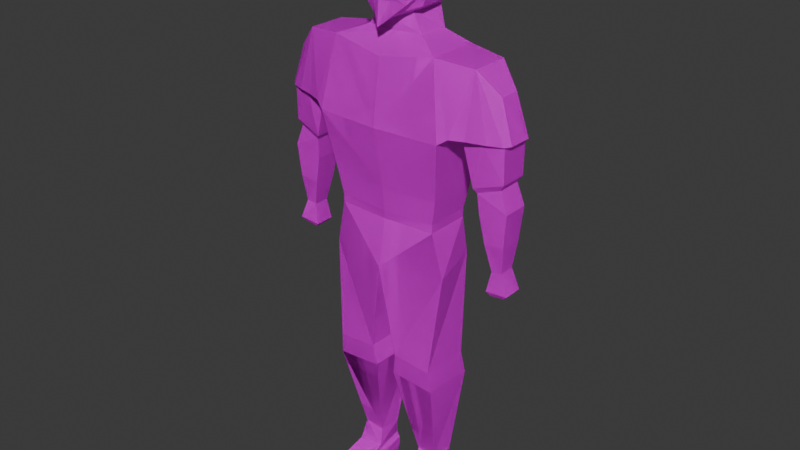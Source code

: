 # Source: PlayerModelSplit.blend  (saved by Blender 5.0.118; exported with 4.5.12 LTS)
import bpy
from mathutils import Matrix  # noqa: F401  (used for matrix-valued properties, if any)

bpy.ops.wm.read_factory_settings(use_empty=True)
scene = bpy.context.scene
scene.name = 'Scene'

# ---- collections
col_collection = bpy.data.collections.new('Collection'); scene.collection.children.link(col_collection)

# ---- images (referenced by path relative to the original .blend; pixels are not part of the script)
import os
ASSET_DIR = os.environ.get("B2B_ASSET_DIR", "")  # directory of the original .blend (textures are referenced by path, not embedded)
HERE = os.path.dirname(os.path.abspath(__file__))  # packed textures are extracted next to this script under _unpacked/

def load_image(name, relpath, width, height, colorspace="sRGB"):
    """Load a texture the original file referenced (path relative to the .blend, or extracted next to this script)."""
    p = next((c for c in (os.path.join(HERE, relpath), os.path.join(ASSET_DIR, relpath)) if relpath and os.path.exists(c)), "")
    if p:
        img = bpy.data.images.load(p, check_existing=True)
        img.name = name
    else:  # same state as the original file: an image datablock whose file is absent (Cycles renders it pink)
        img = bpy.data.images.new(name, width, height)
        img.source = "FILE"
        img.filepath = "//" + (relpath or name)
    img.colorspace_settings.name = colorspace
    return img
img_playertexturebase = load_image('PlayerTextureBase', '', 1024, 1024, 'sRGB')

# ---- materials (node trees are filled in below, after node groups)
mat_material_001 = bpy.data.materials.new('Material.001')

# ---- material node trees
mat_material_001.use_nodes = True; mat_material_001.node_tree.nodes.clear()
_N = mat_material_001.node_tree.nodes; _L = mat_material_001.node_tree.links
n0 = _N.new('ShaderNodeBsdfPrincipled'); n0.name = 'Principled BSDF'; n0.location = (-216, 193)
n1 = _N.new('ShaderNodeOutputMaterial'); n1.name = 'Material Output'; n1.location = (184, 193)
n2 = _N.new('ShaderNodeTexImage'); n2.name = 'Image Texture'; n2.location = (-518, 196)
n2.image = img_playertexturebase
_L.new(n0.outputs[0], n1.inputs[0])
_L.new(n2.outputs[0], n0.inputs[0])
n1.is_active_output = True

# ---- world
world_world = bpy.data.worlds.new('World'); scene.world = world_world
world_world.use_nodes = True; world_world.node_tree.nodes.clear()
_N = world_world.node_tree.nodes; _L = world_world.node_tree.links
n0 = _N.new('ShaderNodeOutputWorld'); n0.name = 'World Output'; n0.location = (200, 100)
n1 = _N.new('ShaderNodeBackground'); n1.name = 'Background'; n1.location = (-200, 100)
n1.inputs[0].default_value = (0.05088, 0.05088, 0.05088, 1.0)
_L.new(n1.outputs[0], n0.inputs[0])
n0.is_active_output = True
world_world.color = (0.05088, 0.05088, 0.05088)
world_world.sun_shadow_jitter_overblur = 0.0

# ---- meshes
me_cube = bpy.data.meshes.new('Cube')
me_cube.from_pydata([(0.09868, -0.4214, -2.335), (-0.1518, -0.4359, -2.161), (-0.2021, -0.3946, -2.34), (-0.2021, -0.2304, -2.35), (0.06681, -0.212, -2.354), (0.03346, -0.4055, -2.163), (0.03346, -0.2184, -2.178), (-0.1518, -0.188, -2.172), (-0.1971, -0.1995, -2.4), (-0.1971, -0.4256, -2.4), (0.4657, -0.4419, -2.442), (0.4657, -0.1831, -2.442), (-0.1614, -0.1951, -2.55), (-0.1614, -0.43, -2.55), (0.4846, -0.4515, -2.549), (0.5049, -0.1397, -2.55), (0.4853, -0.1614, -2.496), (-0.1993, -0.1973, -2.47), (-0.1993, -0.4278, -2.47), (0.4751, -0.4467, -2.495), (0.09868, 0.4214, -2.335), (-0.1518, 0.4359, -2.161), (-0.2021, 0.3946, -2.34), (-0.2021, 0.2304, -2.35), (0.06681, 0.212, -2.354), (0.03346, 0.4055, -2.163), (0.03346, 0.2184, -2.178), (-0.1518, 0.188, -2.172), (-0.1971, 0.1995, -2.4), (-0.1971, 0.4256, -2.4), (0.4657, 0.4419, -2.442), (0.4657, 0.1831, -2.442), (-0.1614, 0.1951, -2.55), (-0.1614, 0.43, -2.55), (0.4846, 0.4515, -2.549), (0.5049, 0.1397, -2.55), (0.4853, 0.1614, -2.496), (-0.1993, 0.1973, -2.47), (-0.1993, 0.4278, -2.47), (0.4751, 0.4467, -2.495), (0.09868, -0.4214, -2.335), (-0.1518, -0.4359, -2.161), (-0.2021, -0.3946, -2.34), (-0.2021, -0.2304, -2.35), (0.06681, -0.212, -2.354), (0.03346, -0.4055, -2.163), (0.03346, -0.2184, -2.178), (-0.1518, -0.188, -2.172), (-0.1971, -0.1995, -2.4), (-0.1971, -0.4256, -2.4), (0.4657, -0.4419, -2.442), (0.4657, -0.1831, -2.442), (-0.1614, -0.1951, -2.55), (-0.1614, -0.43, -2.55), (0.4846, -0.4515, -2.549), (0.5049, -0.1397, -2.55), (0.4853, -0.1614, -2.496), (-0.1993, -0.1973, -2.47), (-0.1993, -0.4278, -2.47), (0.4751, -0.4467, -2.495), (0.09868, 0.4214, -2.335), (-0.1518, 0.4359, -2.161), (-0.2021, 0.3946, -2.34), (-0.2021, 0.2304, -2.35), (0.06681, 0.212, -2.354), (0.03346, 0.4055, -2.163), (0.03346, 0.2184, -2.178), (-0.1518, 0.188, -2.172), (-0.1971, 0.1995, -2.4), (-0.1971, 0.4256, -2.4), (0.4657, 0.4419, -2.442), (0.4657, 0.1831, -2.442), (-0.1614, 0.1951, -2.55), (-0.1614, 0.43, -2.55), (0.4846, 0.4515, -2.549), (0.5049, 0.1397, -2.55), (0.4853, 0.1614, -2.496), (-0.1993, 0.1973, -2.47), (-0.1993, 0.4278, -2.47), (0.4751, 0.4467, -2.495)], [], [(2, 3, 7, 1), (0, 10, 9, 2), (4, 0, 5, 6), (0, 2, 1, 5), (4, 6, 7, 3), (17, 12, 15, 16), (3, 8, 11, 4), (4, 11, 10, 0), (2, 9, 8, 3), (12, 13, 14, 15), (19, 14, 13, 18), (16, 15, 14, 19), (18, 13, 12, 17), (9, 18, 17, 8), (11, 16, 19, 10), (10, 19, 18, 9), (8, 17, 16, 11), (22, 21, 27, 23), (20, 22, 29, 30), (24, 26, 25, 20), (20, 25, 21, 22), (24, 23, 27, 26), (37, 36, 35, 32), (23, 24, 31, 28), (24, 20, 30, 31), (22, 23, 28, 29), (32, 35, 34, 33), (39, 38, 33, 34), (36, 39, 34, 35), (38, 37, 32, 33), (29, 28, 37, 38), (31, 30, 39, 36), (30, 29, 38, 39), (28, 31, 36, 37), (42, 41, 47, 43), (40, 42, 49, 50), (44, 46, 45, 40), (40, 45, 41, 42), (44, 43, 47, 46), (57, 56, 55, 52), (43, 44, 51, 48), (44, 40, 50, 51), (42, 43, 48, 49), (52, 55, 54, 53), (59, 58, 53, 54), (56, 59, 54, 55), (58, 57, 52, 53), (49, 48, 57, 58), (51, 50, 59, 56), (50, 49, 58, 59), (48, 51, 56, 57), (62, 63, 67, 61), (60, 70, 69, 62), (64, 60, 65, 66), (60, 62, 61, 65), (64, 66, 67, 63), (77, 72, 75, 76), (63, 68, 71, 64), (64, 71, 70, 60), (62, 69, 68, 63), (72, 73, 74, 75), (79, 74, 73, 78), (76, 75, 74, 79), (78, 73, 72, 77), (69, 78, 77, 68), (71, 76, 79, 70), (70, 79, 78, 69), (68, 77, 76, 71)])
_uv = me_cube.uv_layers.new(name='UVMap')
_uv.uv.foreach_set('vector', [0.2047, 0.6359, 0.2286, 0.6329, 0.2298, 0.606, 0.1939, 0.6112, 0.8579, 0.4985, 0.8049, 0.5158, 0.9014, 0.5066, 0.9018, 0.4976, 0.5389, 0.5942, 0.5695, 0.5913, 0.5672, 0.5667, 0.5399, 0.5689, 0.8579, 0.4985, 0.9018, 0.4976, 0.8936, 0.4719, 0.8666, 0.4731, 0.7266, 0.8615, 0.7225, 0.8358, 0.6954, 0.834, 0.6875, 0.8599, 0.6873, 0.8772, 0.6925, 0.8891, 0.7896, 0.8915, 0.787, 0.8836, 0.6875, 0.8599, 0.6879, 0.8671, 0.7844, 0.8757, 0.7266, 0.8615, 0.9241, 0.7583, 0.9241, 0.8152, 0.9618, 0.8124, 0.9548, 0.7587, 0.2047, 0.6359, 0.202, 0.6454, 0.2344, 0.6393, 0.2286, 0.6329, 0.9354, 0.6452, 0.9697, 0.6441, 0.9697, 0.5499, 0.9241, 0.5484, 0.8038, 0.5238, 0.8027, 0.5317, 0.8969, 0.5286, 0.9021, 0.5167, 0.3176, 0.8019, 0.3098, 0.7987, 0.3098, 0.8442, 0.3176, 0.8435, 0.2035, 0.6554, 0.2054, 0.6669, 0.2391, 0.6605, 0.2366, 0.6492, 0.202, 0.6454, 0.2035, 0.6554, 0.2366, 0.6492, 0.2344, 0.6393, 0.3253, 0.805, 0.3176, 0.8019, 0.3176, 0.8435, 0.3254, 0.8428, 0.8049, 0.5158, 0.8038, 0.5238, 0.9021, 0.5167, 0.9014, 0.5066, 0.6879, 0.8671, 0.6873, 0.8772, 0.787, 0.8836, 0.7844, 0.8757, 0.3179, 0.6145, 0.319, 0.5875, 0.2837, 0.5958, 0.2946, 0.6204, 0.7314, 0.4994, 0.6876, 0.4988, 0.688, 0.5074, 0.7844, 0.5165, 0.4771, 0.5942, 0.4761, 0.5689, 0.4488, 0.5667, 0.4465, 0.5913, 0.7314, 0.4994, 0.7228, 0.4741, 0.6957, 0.4727, 0.6876, 0.4988, 0.8687, 0.8601, 0.9079, 0.8584, 0.8999, 0.8328, 0.8729, 0.8344, 0.908, 0.876, 0.8083, 0.8826, 0.8057, 0.8907, 0.9028, 0.8879, 0.9079, 0.8584, 0.8687, 0.8601, 0.8109, 0.8746, 0.9074, 0.8659, 0.9577, 0.8314, 0.9271, 0.834, 0.9241, 0.8882, 0.9619, 0.8882, 0.3179, 0.6145, 0.2946, 0.6204, 0.2916, 0.6284, 0.324, 0.6223, 0.9525, 0.5179, 0.9638, 0.4211, 0.9182, 0.4225, 0.9182, 0.5168, 0.7855, 0.5244, 0.6873, 0.5175, 0.6924, 0.5294, 0.7866, 0.5323, 0.5455, 0.8302, 0.5455, 0.8718, 0.5533, 0.8725, 0.5533, 0.827, 0.3262, 0.6322, 0.2932, 0.6384, 0.295, 0.6499, 0.3287, 0.6435, 0.324, 0.6223, 0.2916, 0.6284, 0.2932, 0.6384, 0.3262, 0.6322, 0.5378, 0.8334, 0.5377, 0.8711, 0.5455, 0.8718, 0.5455, 0.8302, 0.7844, 0.5165, 0.688, 0.5074, 0.6873, 0.5175, 0.7855, 0.5244, 0.9074, 0.8659, 0.8109, 0.8746, 0.8083, 0.8826, 0.908, 0.876, 0.2047, 0.6359, 0.1939, 0.6112, 0.2298, 0.606, 0.2286, 0.6329, 0.8579, 0.4985, 0.9018, 0.4976, 0.9014, 0.5066, 0.8049, 0.5158, 0.5389, 0.5942, 0.5399, 0.5689, 0.5672, 0.5667, 0.5695, 0.5913, 0.8579, 0.4985, 0.8666, 0.4731, 0.8936, 0.4719, 0.9018, 0.4976, 0.7266, 0.8615, 0.6875, 0.8599, 0.6954, 0.834, 0.7225, 0.8358, 0.6873, 0.8772, 0.787, 0.8836, 0.7896, 0.8915, 0.6925, 0.8891, 0.6875, 0.8599, 0.7266, 0.8615, 0.7844, 0.8757, 0.6879, 0.8671, 0.9241, 0.7583, 0.9548, 0.7587, 0.9618, 0.8124, 0.9241, 0.8152, 0.2047, 0.6359, 0.2286, 0.6329, 0.2344, 0.6393, 0.202, 0.6454, 0.9354, 0.6452, 0.9241, 0.5484, 0.9697, 0.5499, 0.9697, 0.6441, 0.8038, 0.5238, 0.9021, 0.5167, 0.8969, 0.5286, 0.8027, 0.5317, 0.3176, 0.8019, 0.3176, 0.8435, 0.3098, 0.8442, 0.3098, 0.7987, 0.2035, 0.6554, 0.2366, 0.6492, 0.2391, 0.6605, 0.2054, 0.6669, 0.202, 0.6454, 0.2344, 0.6393, 0.2366, 0.6492, 0.2035, 0.6554, 0.3253, 0.805, 0.3254, 0.8428, 0.3176, 0.8435, 0.3176, 0.8019, 0.8049, 0.5158, 0.9014, 0.5066, 0.9021, 0.5167, 0.8038, 0.5238, 0.6879, 0.8671, 0.7844, 0.8757, 0.787, 0.8836, 0.6873, 0.8772, 0.3179, 0.6145, 0.2946, 0.6204, 0.2837, 0.5958, 0.319, 0.5875, 0.7314, 0.4994, 0.7844, 0.5165, 0.688, 0.5074, 0.6876, 0.4988, 0.4771, 0.5942, 0.4465, 0.5913, 0.4488, 0.5667, 0.4761, 0.5689, 0.7314, 0.4994, 0.6876, 0.4988, 0.6957, 0.4727, 0.7228, 0.4741, 0.8687, 0.8601, 0.8729, 0.8344, 0.8999, 0.8328, 0.9079, 0.8584, 0.908, 0.876, 0.9028, 0.8879, 0.8057, 0.8907, 0.8083, 0.8826, 0.9079, 0.8584, 0.9074, 0.8659, 0.8109, 0.8746, 0.8687, 0.8601, 0.9577, 0.8314, 0.9619, 0.8882, 0.9241, 0.8882, 0.9271, 0.834, 0.3179, 0.6145, 0.324, 0.6223, 0.2916, 0.6284, 0.2946, 0.6204, 0.9525, 0.5179, 0.9182, 0.5168, 0.9182, 0.4225, 0.9638, 0.4211, 0.7855, 0.5244, 0.7866, 0.5323, 0.6924, 0.5294, 0.6873, 0.5175, 0.5455, 0.8302, 0.5533, 0.827, 0.5533, 0.8725, 0.5455, 0.8718, 0.3262, 0.6322, 0.3287, 0.6435, 0.295, 0.6499, 0.2932, 0.6384, 0.324, 0.6223, 0.3262, 0.6322, 0.2932, 0.6384, 0.2916, 0.6284, 0.5378, 0.8334, 0.5455, 0.8302, 0.5455, 0.8718, 0.5377, 0.8711, 0.7844, 0.5165, 0.7855, 0.5244, 0.6873, 0.5175, 0.688, 0.5074, 0.9074, 0.8659, 0.908, 0.876, 0.8083, 0.8826, 0.8109, 0.8746])
me_cube.materials.append(mat_material_001)
me_cube.use_mirror_vertex_groups = False
me_cube.use_paint_bone_selection = False
me_cube.use_paint_mask = True
me_cube.update()
me_cube_001 = bpy.data.meshes.new('Cube.001')
me_cube_001.from_pydata([(0.2368, -0.4863, 1.659), (-0.2368, -0.4863, 1.659), (0.2893, 0.0, 1.586), (-0.277, 0.0, 1.659), (-0.2064, -0.4717, 0.1852), (-0.2064, -0.4717, 0.2592), (-0.2273, -0.5122, 0.4759), (-0.2726, -0.5914, 1.017), (0.3212, -0.5914, 1.017), (0.2273, -0.5122, 0.4759), (0.2064, -0.4717, 0.2592), (0.2064, -0.4717, 0.1852), (0.359, 0.0, 1.017), (0.2603, 0.0, 0.4759), (0.2341, 0.0, 0.2592), (0.2341, 0.0, 0.1852), (-0.271, 0.0, 1.017), (-0.2603, 0.0, 0.4759), (-0.2341, 0.0, 0.2592), (-0.2341, 0.0, 0.1852), (-0.2375, -0.6679, 1.071), (0.2861, -0.6679, 1.071), (0.1595, -0.8189, 1.624), (-0.1901, -0.8189, 1.624), (0.0775, -1.004, 1.428), (-0.1082, -1.004, 1.428), (0.09091, -1.118, 1.074), (-0.126, -1.118, 1.074), (0.1362, -1.072, 1.067), (-0.1713, -1.072, 1.067), (0.1122, -1.074, 0.7514), (-0.1428, -1.074, 0.7514), (0.09236, -1.041, 0.6963), (-0.123, -1.041, 0.6963), (0.1201, -0.8378, 0.6252), (-0.1507, -0.8378, 0.6252), (0.145, -0.8132, 0.6658), (-0.1756, -0.8132, 0.6658), (0.2369, -0.7883, 1.071), (-0.2201, -0.7826, 1.071), (0.187, -0.952, 1.069), (-0.1876, -0.952, 1.069), (-0.1912, -0.7091, 1.072), (0.1639, -0.7091, 1.072), (-0.1553, -1.072, 1.067), (0.1176, -1.072, 1.067), (-0.1833, -0.8907, 1.069), (0.1672, -0.8907, 1.069), (0.08539, -0.264, 1.747), (-0.1872, -0.264, 1.747), (0.113, 0.0, 1.747), (-0.2148, 0.0, 1.747), (0.2368, 0.4863, 1.659), (-0.2368, 0.4863, 1.659), (-0.2064, 0.4717, 0.1852), (-0.2064, 0.4717, 0.2592), (-0.2273, 0.5122, 0.4759), (-0.2726, 0.5914, 1.017), (0.3212, 0.5914, 1.017), (0.2273, 0.5122, 0.4759), (0.2064, 0.4717, 0.2592), (0.2064, 0.4717, 0.1852), (-0.2375, 0.6679, 1.071), (0.2861, 0.6679, 1.071), (0.1595, 0.8189, 1.624), (-0.1901, 0.8189, 1.624), (0.0775, 1.004, 1.428), (-0.1082, 1.004, 1.428), (0.09091, 1.118, 1.074), (-0.126, 1.118, 1.074), (0.1362, 1.072, 1.067), (-0.1713, 1.072, 1.067), (0.1122, 1.074, 0.7514), (-0.1428, 1.074, 0.7514), (0.09236, 1.041, 0.6963), (-0.123, 1.041, 0.6963), (0.1201, 0.8378, 0.6252), (-0.1507, 0.8378, 0.6252), (0.145, 0.8132, 0.6658), (-0.1756, 0.8132, 0.6658), (0.2369, 0.7883, 1.071), (-0.2201, 0.7826, 1.071), (0.187, 0.952, 1.069), (-0.1876, 0.952, 1.069), (-0.1912, 0.7091, 1.072), (0.1639, 0.7091, 1.072), (-0.1553, 1.072, 1.067), (0.1176, 1.072, 1.067), (-0.1833, 0.8907, 1.069), (0.1672, 0.8907, 1.069), (0.08539, 0.264, 1.747), (-0.1872, 0.264, 1.747), (0.2368, -0.4863, 1.659), (-0.2368, -0.4863, 1.659), (0.2893, 0.0, 1.586), (-0.277, 0.0, 1.659), (-0.2064, -0.4717, 0.1852), (-0.2064, -0.4717, 0.2592), (-0.2273, -0.5122, 0.4759), (-0.2726, -0.5914, 1.017), (0.3212, -0.5914, 1.017), (0.2273, -0.5122, 0.4759), (0.2064, -0.4717, 0.2592), (0.2064, -0.4717, 0.1852), (0.359, 0.0, 1.017), (0.2603, 0.0, 0.4759), (0.2341, 0.0, 0.2592), (0.2341, 0.0, 0.1852), (-0.271, 0.0, 1.017), (-0.2603, 0.0, 0.4759), (-0.2341, 0.0, 0.2592), (-0.2341, 0.0, 0.1852), (-0.2375, -0.6679, 1.071), (0.2861, -0.6679, 1.071), (0.1595, -0.8189, 1.624), (-0.1901, -0.8189, 1.624), (0.0775, -1.004, 1.428), (-0.1082, -1.004, 1.428), (0.09091, -1.118, 1.074), (-0.126, -1.118, 1.074), (0.1362, -1.072, 1.067), (-0.1713, -1.072, 1.067), (0.1122, -1.074, 0.7514), (-0.1428, -1.074, 0.7514), (0.09236, -1.041, 0.6963), (-0.123, -1.041, 0.6963), (0.1201, -0.8378, 0.6252), (-0.1507, -0.8378, 0.6252), (0.145, -0.8132, 0.6658), (-0.1756, -0.8132, 0.6658), (0.2369, -0.7883, 1.071), (-0.2201, -0.7826, 1.071), (0.187, -0.952, 1.069), (-0.1876, -0.952, 1.069), (-0.1912, -0.7091, 1.072), (0.1639, -0.7091, 1.072), (-0.1553, -1.072, 1.067), (0.1176, -1.072, 1.067), (-0.1833, -0.8907, 1.069), (0.1672, -0.8907, 1.069), (0.08539, -0.264, 1.747), (-0.1872, -0.264, 1.747), (0.113, 0.0, 1.747), (-0.2148, 0.0, 1.747), (0.2368, 0.4863, 1.659), (-0.2368, 0.4863, 1.659), (-0.2064, 0.4717, 0.1852), (-0.2064, 0.4717, 0.2592), (-0.2273, 0.5122, 0.4759), (-0.2726, 0.5914, 1.017), (0.3212, 0.5914, 1.017), (0.2273, 0.5122, 0.4759), (0.2064, 0.4717, 0.2592), (0.2064, 0.4717, 0.1852), (-0.2375, 0.6679, 1.071), (0.2861, 0.6679, 1.071), (0.1595, 0.8189, 1.624), (-0.1901, 0.8189, 1.624), (0.0775, 1.004, 1.428), (-0.1082, 1.004, 1.428), (0.09091, 1.118, 1.074), (-0.126, 1.118, 1.074), (0.1362, 1.072, 1.067), (-0.1713, 1.072, 1.067), (0.1122, 1.074, 0.7514), (-0.1428, 1.074, 0.7514), (0.09236, 1.041, 0.6963), (-0.123, 1.041, 0.6963), (0.1201, 0.8378, 0.6252), (-0.1507, 0.8378, 0.6252), (0.145, 0.8132, 0.6658), (-0.1756, 0.8132, 0.6658), (0.2369, 0.7883, 1.071), (-0.2201, 0.7826, 1.071), (0.187, 0.952, 1.069), (-0.1876, 0.952, 1.069), (-0.1912, 0.7091, 1.072), (0.1639, 0.7091, 1.072), (-0.1553, 1.072, 1.067), (0.1176, 1.072, 1.067), (-0.1833, 0.8907, 1.069), (0.1672, 0.8907, 1.069), (0.08539, 0.264, 1.747), (-0.1872, 0.264, 1.747)], [], [(1, 49, 48, 0), (0, 22, 23, 1), (12, 8, 0, 2), (7, 16, 3, 1), (4, 19, 18, 5), (5, 18, 17, 6), (6, 17, 16, 7), (15, 11, 10, 14), (14, 10, 9, 13), (13, 9, 8, 12), (11, 4, 5, 10), (10, 5, 6, 9), (9, 6, 7, 8), (21, 0, 8), (7, 1, 20), (22, 24, 25, 23), (24, 26, 27, 25), (26, 28, 45, 44, 29, 27), (30, 32, 33, 31), (34, 36, 37, 35), (37, 36, 43, 42), (20, 39, 42, 43, 38, 21), (8, 7, 20, 21), (40, 28, 22), (41, 23, 29), (26, 24, 28), (22, 28, 24), (27, 29, 25), (23, 25, 29), (31, 44, 45, 30), (41, 39, 23), (38, 22, 21), (20, 1, 23), (39, 20, 23), (0, 21, 22), (40, 22, 38), (31, 33, 35, 37), (32, 30, 36, 34), (44, 31, 46), (42, 46, 37), (37, 46, 31), (45, 47, 30), (30, 47, 36), (43, 36, 47), (43, 47, 40, 38), (28, 40, 47, 45), (44, 46, 41, 29), (42, 39, 41, 46), (0, 48, 50, 2), (3, 51, 49, 1), (53, 52, 90, 91), (52, 53, 65, 64), (12, 2, 52, 58), (57, 53, 3, 16), (54, 55, 18, 19), (55, 56, 17, 18), (56, 57, 16, 17), (15, 14, 60, 61), (14, 13, 59, 60), (13, 12, 58, 59), (61, 60, 55, 54), (60, 59, 56, 55), (59, 58, 57, 56), (63, 58, 52), (57, 62, 53), (64, 65, 67, 66), (66, 67, 69, 68), (68, 69, 71, 86, 87, 70), (72, 73, 75, 74), (76, 77, 79, 78), (79, 84, 85, 78), (62, 63, 80, 85, 84, 81), (58, 63, 62, 57), (82, 64, 70), (83, 71, 65), (68, 70, 66), (64, 66, 70), (69, 67, 71), (65, 71, 67), (73, 72, 87, 86), (83, 65, 81), (80, 63, 64), (62, 65, 53), (81, 65, 62), (52, 64, 63), (82, 80, 64), (73, 79, 77, 75), (74, 76, 78, 72), (86, 88, 73), (84, 79, 88), (79, 73, 88), (87, 72, 89), (72, 78, 89), (85, 89, 78), (85, 80, 82, 89), (70, 87, 89, 82), (86, 71, 83, 88), (84, 88, 83, 81), (52, 2, 50, 90), (3, 53, 91, 51), (93, 92, 140, 141), (92, 93, 115, 114), (104, 94, 92, 100), (99, 93, 95, 108), (96, 97, 110, 111), (97, 98, 109, 110), (98, 99, 108, 109), (107, 106, 102, 103), (106, 105, 101, 102), (105, 104, 100, 101), (103, 102, 97, 96), (102, 101, 98, 97), (101, 100, 99, 98), (113, 100, 92), (99, 112, 93), (114, 115, 117, 116), (116, 117, 119, 118), (118, 119, 121, 136, 137, 120), (122, 123, 125, 124), (126, 127, 129, 128), (129, 134, 135, 128), (112, 113, 130, 135, 134, 131), (100, 113, 112, 99), (132, 114, 120), (133, 121, 115), (118, 120, 116), (114, 116, 120), (119, 117, 121), (115, 121, 117), (123, 122, 137, 136), (133, 115, 131), (130, 113, 114), (112, 115, 93), (131, 115, 112), (92, 114, 113), (132, 130, 114), (123, 129, 127, 125), (124, 126, 128, 122), (136, 138, 123), (134, 129, 138), (129, 123, 138), (137, 122, 139), (122, 128, 139), (135, 139, 128), (135, 130, 132, 139), (120, 137, 139, 132), (136, 121, 133, 138), (134, 138, 133, 131), (92, 94, 142, 140), (95, 93, 141, 143), (145, 183, 182, 144), (144, 156, 157, 145), (104, 150, 144, 94), (149, 108, 95, 145), (146, 111, 110, 147), (147, 110, 109, 148), (148, 109, 108, 149), (107, 153, 152, 106), (106, 152, 151, 105), (105, 151, 150, 104), (153, 146, 147, 152), (152, 147, 148, 151), (151, 148, 149, 150), (155, 144, 150), (149, 145, 154), (156, 158, 159, 157), (158, 160, 161, 159), (160, 162, 179, 178, 163, 161), (164, 166, 167, 165), (168, 170, 171, 169), (171, 170, 177, 176), (154, 173, 176, 177, 172, 155), (150, 149, 154, 155), (174, 162, 156), (175, 157, 163), (160, 158, 162), (156, 162, 158), (161, 163, 159), (157, 159, 163), (165, 178, 179, 164), (175, 173, 157), (172, 156, 155), (154, 145, 157), (173, 154, 157), (144, 155, 156), (174, 156, 172), (165, 167, 169, 171), (166, 164, 170, 168), (178, 165, 180), (176, 180, 171), (171, 180, 165), (179, 181, 164), (164, 181, 170), (177, 170, 181), (177, 181, 174, 172), (162, 174, 181, 179), (178, 180, 175, 163), (176, 173, 175, 180), (144, 182, 142, 94), (95, 143, 183, 145)])
_uv = me_cube_001.uv_layers.new(name='UVMap')
_uv.uv.foreach_set('vector', [0.345, 0.6589, 0.3448, 0.6913, 0.3793, 0.6913, 0.4049, 0.6589, 0.4049, 0.6589, 0.3976, 0.6103, 0.3534, 0.6103, 0.345, 0.6589, 0.508, 0.1009, 0.5943, 0.1011, 0.579, 0.00806, 0.508, 0.01831, 0.0852, 0.1606, 0.17, 0.1445, 0.1525, 0.05254, 0.08279, 0.06558, 0.125, 0.2762, 0.1926, 0.2635, 0.1906, 0.2529, 0.123, 0.2656, 0.123, 0.2656, 0.1906, 0.2529, 0.1847, 0.222, 0.1113, 0.2357, 0.1113, 0.2357, 0.1847, 0.222, 0.17, 0.1445, 0.0852, 0.1606, 0.508, 0.2229, 0.5769, 0.2231, 0.5769, 0.2123, 0.508, 0.2121, 0.508, 0.2121, 0.5769, 0.2123, 0.5828, 0.1806, 0.508, 0.1804, 0.508, 0.1804, 0.5828, 0.1806, 0.5943, 0.1011, 0.508, 0.1009, 0.83, 0.1315, 0.8902, 0.1295, 0.8899, 0.1187, 0.8297, 0.1207, 0.8297, 0.1207, 0.8899, 0.1187, 0.8919, 0.08702, 0.8256, 0.08923, 0.8256, 0.08923, 0.8919, 0.08702, 0.896, 0.00806, 0.8094, 0.01096, 0.6055, 0.09335, 0.579, 0.00806, 0.5943, 0.1011, 0.0852, 0.1606, 0.08279, 0.06558, 0.07272, 0.1547, 0.9241, 0.6614, 0.9364, 0.6903, 0.9635, 0.6903, 0.9752, 0.6614, 0.9364, 0.6903, 0.9345, 0.7421, 0.9662, 0.7421, 0.9635, 0.6903, 0.1539, 0.9292, 0.1472, 0.9227, 0.1472, 0.9254, 0.1472, 0.9652, 0.1472, 0.9675, 0.1539, 0.9609, 0.919, 0.2631, 0.9218, 0.2711, 0.9533, 0.2711, 0.9562, 0.2631, 0.1227, 0.7488, 0.1263, 0.7428, 0.07952, 0.7428, 0.08322, 0.7488, 0.07952, 0.7428, 0.1263, 0.7428, 0.1288, 0.683, 0.07702, 0.683, 0.08818, 0.9772, 0.1049, 0.9746, 0.0942, 0.9704, 0.0942, 0.9186, 0.1058, 0.908, 0.08818, 0.9008, 0.07702, 0.896, 0.07702, 0.9826, 0.08818, 0.9772, 0.08818, 0.9008, 0.647, 0.09441, 0.6645, 0.09497, 0.6275, 0.01357, 0.03204, 0.1626, 0.03601, 0.07931, 0.01484, 0.166, 0.6712, 0.09421, 0.6546, 0.0427, 0.6645, 0.09497, 0.6275, 0.01357, 0.6645, 0.09497, 0.6546, 0.0427, 0.00806, 0.1659, 0.01484, 0.166, 0.01473, 0.112, 0.03601, 0.07931, 0.01473, 0.112, 0.01484, 0.166, 0.9562, 0.2631, 0.958, 0.217, 0.9182, 0.217, 0.919, 0.2631, 0.03204, 0.1626, 0.05629, 0.1578, 0.03601, 0.07931, 0.6231, 0.09379, 0.6275, 0.01357, 0.6055, 0.09335, 0.07272, 0.1547, 0.08279, 0.06558, 0.03601, 0.07931, 0.05629, 0.1578, 0.07272, 0.1547, 0.03601, 0.07931, 0.579, 0.00806, 0.6055, 0.09335, 0.6275, 0.01357, 0.647, 0.09441, 0.6275, 0.01357, 0.6231, 0.09379, 0.01067, 0.7327, 0.01609, 0.7403, 0.04627, 0.749, 0.04948, 0.7429, 0.4717, 0.6726, 0.4779, 0.6654, 0.4383, 0.6713, 0.4409, 0.6779, 0.00806, 0.6868, 0.01067, 0.7327, 0.03447, 0.6849, 0.0609, 0.683, 0.03447, 0.6849, 0.04948, 0.7429, 0.04948, 0.7429, 0.03447, 0.6849, 0.01067, 0.7327, 0.4851, 0.6198, 0.459, 0.6149, 0.4779, 0.6654, 0.4779, 0.6654, 0.459, 0.6149, 0.4383, 0.6713, 0.4329, 0.6103, 0.4383, 0.6713, 0.459, 0.6149, 0.0942, 0.9186, 0.1207, 0.9182, 0.1296, 0.9153, 0.1058, 0.908, 0.1472, 0.9227, 0.1296, 0.9153, 0.1207, 0.9182, 0.1472, 0.9254, 0.1472, 0.9652, 0.1207, 0.9693, 0.1296, 0.9699, 0.1472, 0.9675, 0.0942, 0.9704, 0.1049, 0.9746, 0.1296, 0.9699, 0.1207, 0.9693, 0.4049, 0.6589, 0.3793, 0.6913, 0.3827, 0.7299, 0.4168, 0.7299, 0.1525, 0.05254, 0.1501, 0.03954, 0.1122, 0.04659, 0.08279, 0.06558, 0.345, 0.8008, 0.4049, 0.8008, 0.3793, 0.7684, 0.3448, 0.7684, 0.4049, 0.8008, 0.345, 0.8008, 0.3534, 0.8494, 0.3976, 0.8494, 0.508, 0.1009, 0.508, 0.01831, 0.437, 0.00806, 0.4217, 0.1011, 0.2548, 0.1284, 0.2222, 0.03911, 0.1525, 0.05254, 0.17, 0.1445, 0.2603, 0.2505, 0.2582, 0.2399, 0.1906, 0.2529, 0.1926, 0.2635, 0.2582, 0.2399, 0.2582, 0.2079, 0.1847, 0.222, 0.1906, 0.2529, 0.2582, 0.2079, 0.2548, 0.1284, 0.17, 0.1445, 0.1847, 0.222, 0.508, 0.2229, 0.508, 0.2121, 0.4392, 0.2123, 0.4392, 0.2231, 0.508, 0.2121, 0.508, 0.1804, 0.4332, 0.1806, 0.4392, 0.2123, 0.508, 0.1804, 0.508, 0.1009, 0.4217, 0.1011, 0.4332, 0.1806, 0.7593, 0.1322, 0.7597, 0.1214, 0.6995, 0.1195, 0.6991, 0.1302, 0.7597, 0.1214, 0.7637, 0.08972, 0.6974, 0.08754, 0.6995, 0.1195, 0.7637, 0.08972, 0.7799, 0.0109, 0.6933, 0.00806, 0.6974, 0.08754, 0.4105, 0.09335, 0.4217, 0.1011, 0.437, 0.00806, 0.2548, 0.1284, 0.2643, 0.1183, 0.2222, 0.03911, 0.05908, 0.8961, 0.00806, 0.8961, 0.01952, 0.9236, 0.04662, 0.9236, 0.04662, 0.9236, 0.01952, 0.9236, 0.01659, 0.9746, 0.04824, 0.9746, 0.3399, 0.8987, 0.3399, 0.9303, 0.3466, 0.937, 0.3466, 0.9347, 0.3466, 0.8949, 0.3466, 0.8922, 0.9572, 0.05411, 0.92, 0.05411, 0.923, 0.06234, 0.9544, 0.06234, 0.1512, 0.7479, 0.1907, 0.7479, 0.1944, 0.742, 0.1476, 0.742, 0.1944, 0.742, 0.1968, 0.683, 0.145, 0.683, 0.1476, 0.742, 0.4056, 0.9466, 0.4056, 0.8703, 0.3881, 0.8774, 0.3996, 0.8881, 0.3996, 0.9399, 0.3889, 0.9441, 0.4168, 0.8655, 0.4056, 0.8703, 0.4056, 0.9466, 0.4168, 0.9521, 0.3691, 0.09441, 0.3885, 0.01357, 0.3515, 0.09497, 0.3051, 0.1107, 0.3223, 0.1076, 0.2709, 0.03474, 0.3448, 0.09421, 0.3515, 0.09497, 0.3614, 0.0427, 0.3885, 0.01357, 0.3614, 0.0427, 0.3515, 0.09497, 0.3287, 0.1051, 0.3028, 0.05738, 0.3223, 0.1076, 0.2709, 0.03474, 0.3223, 0.1076, 0.3028, 0.05738, 0.92, 0.05411, 0.9572, 0.05411, 0.958, 0.00806, 0.9182, 0.00806, 0.3051, 0.1107, 0.2709, 0.03474, 0.2807, 0.1152, 0.3929, 0.09379, 0.4105, 0.09335, 0.3885, 0.01357, 0.2643, 0.1183, 0.2709, 0.03474, 0.2222, 0.03911, 0.2807, 0.1152, 0.2709, 0.03474, 0.2643, 0.1183, 0.437, 0.00806, 0.3885, 0.01357, 0.4105, 0.09335, 0.3691, 0.09441, 0.3929, 0.09379, 0.3885, 0.01357, 0.6197, 0.6601, 0.5809, 0.6703, 0.5841, 0.6763, 0.6143, 0.6677, 0.5145, 0.6726, 0.5454, 0.6779, 0.5479, 0.6713, 0.5083, 0.6654, 0.6223, 0.6142, 0.5959, 0.6123, 0.6197, 0.6601, 0.5694, 0.6103, 0.5809, 0.6703, 0.5959, 0.6123, 0.5809, 0.6703, 0.6197, 0.6601, 0.5959, 0.6123, 0.5012, 0.6198, 0.5083, 0.6654, 0.5272, 0.6149, 0.5083, 0.6654, 0.5479, 0.6713, 0.5272, 0.6149, 0.5533, 0.6103, 0.5272, 0.6149, 0.5479, 0.6713, 0.3996, 0.8881, 0.3881, 0.8774, 0.3642, 0.8847, 0.3731, 0.8876, 0.3466, 0.8922, 0.3466, 0.8949, 0.3731, 0.8876, 0.3642, 0.8847, 0.3466, 0.9347, 0.3466, 0.937, 0.3642, 0.9394, 0.3731, 0.9387, 0.3996, 0.9399, 0.3731, 0.9387, 0.3642, 0.9394, 0.3889, 0.9441, 0.4049, 0.8008, 0.4168, 0.7299, 0.3827, 0.7299, 0.3793, 0.7684, 0.1525, 0.05254, 0.2222, 0.03911, 0.1879, 0.03222, 0.1501, 0.03954, 0.345, 0.6589, 0.4049, 0.6589, 0.3793, 0.6913, 0.3448, 0.6913, 0.4049, 0.6589, 0.345, 0.6589, 0.3534, 0.6103, 0.3976, 0.6103, 0.508, 0.1009, 0.508, 0.01831, 0.579, 0.00806, 0.5943, 0.1011, 0.0852, 0.1606, 0.08279, 0.06558, 0.1525, 0.05254, 0.17, 0.1445, 0.125, 0.2762, 0.123, 0.2656, 0.1906, 0.2529, 0.1926, 0.2635, 0.123, 0.2656, 0.1113, 0.2357, 0.1847, 0.222, 0.1906, 0.2529, 0.1113, 0.2357, 0.0852, 0.1606, 0.17, 0.1445, 0.1847, 0.222, 0.508, 0.2229, 0.508, 0.2121, 0.5769, 0.2123, 0.5769, 0.2231, 0.508, 0.2121, 0.508, 0.1804, 0.5828, 0.1806, 0.5769, 0.2123, 0.508, 0.1804, 0.508, 0.1009, 0.5943, 0.1011, 0.5828, 0.1806, 0.83, 0.1315, 0.8297, 0.1207, 0.8899, 0.1187, 0.8902, 0.1295, 0.8297, 0.1207, 0.8256, 0.08923, 0.8919, 0.08702, 0.8899, 0.1187, 0.8256, 0.08923, 0.8094, 0.01096, 0.896, 0.00806, 0.8919, 0.08702, 0.6055, 0.09335, 0.5943, 0.1011, 0.579, 0.00806, 0.0852, 0.1606, 0.07272, 0.1547, 0.08279, 0.06558, 0.9241, 0.6614, 0.9752, 0.6614, 0.9635, 0.6903, 0.9364, 0.6903, 0.9364, 0.6903, 0.9635, 0.6903, 0.9662, 0.7421, 0.9345, 0.7421, 0.1539, 0.9292, 0.1539, 0.9609, 0.1472, 0.9675, 0.1472, 0.9652, 0.1472, 0.9254, 0.1472, 0.9227, 0.919, 0.2631, 0.9562, 0.2631, 0.9533, 0.2711, 0.9218, 0.2711, 0.1227, 0.7488, 0.08322, 0.7488, 0.07952, 0.7428, 0.1263, 0.7428, 0.07952, 0.7428, 0.07702, 0.683, 0.1288, 0.683, 0.1263, 0.7428, 0.08818, 0.9772, 0.08818, 0.9008, 0.1058, 0.908, 0.0942, 0.9186, 0.0942, 0.9704, 0.1049, 0.9746, 0.07702, 0.896, 0.08818, 0.9008, 0.08818, 0.9772, 0.07702, 0.9826, 0.647, 0.09441, 0.6275, 0.01357, 0.6645, 0.09497, 0.03204, 0.1626, 0.01484, 0.166, 0.03601, 0.07931, 0.6712, 0.09421, 0.6645, 0.09497, 0.6546, 0.0427, 0.6275, 0.01357, 0.6546, 0.0427, 0.6645, 0.09497, 0.00806, 0.1659, 0.01473, 0.112, 0.01484, 0.166, 0.03601, 0.07931, 0.01484, 0.166, 0.01473, 0.112, 0.9562, 0.2631, 0.919, 0.2631, 0.9182, 0.217, 0.958, 0.217, 0.03204, 0.1626, 0.03601, 0.07931, 0.05629, 0.1578, 0.6231, 0.09379, 0.6055, 0.09335, 0.6275, 0.01357, 0.07272, 0.1547, 0.03601, 0.07931, 0.08279, 0.06558, 0.05629, 0.1578, 0.03601, 0.07931, 0.07272, 0.1547, 0.579, 0.00806, 0.6275, 0.01357, 0.6055, 0.09335, 0.647, 0.09441, 0.6231, 0.09379, 0.6275, 0.01357, 0.01067, 0.7327, 0.04948, 0.7429, 0.04627, 0.749, 0.01609, 0.7403, 0.4717, 0.6726, 0.4409, 0.6779, 0.4383, 0.6713, 0.4779, 0.6654, 0.00806, 0.6868, 0.03447, 0.6849, 0.01067, 0.7327, 0.0609, 0.683, 0.04948, 0.7429, 0.03447, 0.6849, 0.04948, 0.7429, 0.01067, 0.7327, 0.03447, 0.6849, 0.4851, 0.6198, 0.4779, 0.6654, 0.459, 0.6149, 0.4779, 0.6654, 0.4383, 0.6713, 0.459, 0.6149, 0.4329, 0.6103, 0.459, 0.6149, 0.4383, 0.6713, 0.0942, 0.9186, 0.1058, 0.908, 0.1296, 0.9153, 0.1207, 0.9182, 0.1472, 0.9227, 0.1472, 0.9254, 0.1207, 0.9182, 0.1296, 0.9153, 0.1472, 0.9652, 0.1472, 0.9675, 0.1296, 0.9699, 0.1207, 0.9693, 0.0942, 0.9704, 0.1207, 0.9693, 0.1296, 0.9699, 0.1049, 0.9746, 0.4049, 0.6589, 0.4168, 0.7299, 0.3827, 0.7299, 0.3793, 0.6913, 0.1525, 0.05254, 0.08279, 0.06558, 0.1122, 0.04659, 0.1501, 0.03954, 0.345, 0.8008, 0.3448, 0.7684, 0.3793, 0.7684, 0.4049, 0.8008, 0.4049, 0.8008, 0.3976, 0.8494, 0.3534, 0.8494, 0.345, 0.8008, 0.508, 0.1009, 0.4217, 0.1011, 0.437, 0.00806, 0.508, 0.01831, 0.2548, 0.1284, 0.17, 0.1445, 0.1525, 0.05254, 0.2222, 0.03911, 0.2603, 0.2505, 0.1926, 0.2635, 0.1906, 0.2529, 0.2582, 0.2399, 0.2582, 0.2399, 0.1906, 0.2529, 0.1847, 0.222, 0.2582, 0.2079, 0.2582, 0.2079, 0.1847, 0.222, 0.17, 0.1445, 0.2548, 0.1284, 0.508, 0.2229, 0.4392, 0.2231, 0.4392, 0.2123, 0.508, 0.2121, 0.508, 0.2121, 0.4392, 0.2123, 0.4332, 0.1806, 0.508, 0.1804, 0.508, 0.1804, 0.4332, 0.1806, 0.4217, 0.1011, 0.508, 0.1009, 0.7593, 0.1322, 0.6991, 0.1302, 0.6995, 0.1195, 0.7597, 0.1214, 0.7597, 0.1214, 0.6995, 0.1195, 0.6974, 0.08754, 0.7637, 0.08972, 0.7637, 0.08972, 0.6974, 0.08754, 0.6933, 0.00806, 0.7799, 0.0109, 0.4105, 0.09335, 0.437, 0.00806, 0.4217, 0.1011, 0.2548, 0.1284, 0.2222, 0.03911, 0.2643, 0.1183, 0.05908, 0.8961, 0.04662, 0.9236, 0.01952, 0.9236, 0.00806, 0.8961, 0.04662, 0.9236, 0.04824, 0.9746, 0.01659, 0.9746, 0.01952, 0.9236, 0.3399, 0.8987, 0.3466, 0.8922, 0.3466, 0.8949, 0.3466, 0.9347, 0.3466, 0.937, 0.3399, 0.9303, 0.9572, 0.05411, 0.9544, 0.06234, 0.923, 0.06234, 0.92, 0.05411, 0.1512, 0.7479, 0.1476, 0.742, 0.1944, 0.742, 0.1907, 0.7479, 0.1944, 0.742, 0.1476, 0.742, 0.145, 0.683, 0.1968, 0.683, 0.4056, 0.9466, 0.3889, 0.9441, 0.3996, 0.9399, 0.3996, 0.8881, 0.3881, 0.8774, 0.4056, 0.8703, 0.4168, 0.8655, 0.4168, 0.9521, 0.4056, 0.9466, 0.4056, 0.8703, 0.3691, 0.09441, 0.3515, 0.09497, 0.3885, 0.01357, 0.3051, 0.1107, 0.2709, 0.03474, 0.3223, 0.1076, 0.3448, 0.09421, 0.3614, 0.0427, 0.3515, 0.09497, 0.3885, 0.01357, 0.3515, 0.09497, 0.3614, 0.0427, 0.3287, 0.1051, 0.3223, 0.1076, 0.3028, 0.05738, 0.2709, 0.03474, 0.3028, 0.05738, 0.3223, 0.1076, 0.92, 0.05411, 0.9182, 0.00806, 0.958, 0.00806, 0.9572, 0.05411, 0.3051, 0.1107, 0.2807, 0.1152, 0.2709, 0.03474, 0.3929, 0.09379, 0.3885, 0.01357, 0.4105, 0.09335, 0.2643, 0.1183, 0.2222, 0.03911, 0.2709, 0.03474, 0.2807, 0.1152, 0.2643, 0.1183, 0.2709, 0.03474, 0.437, 0.00806, 0.4105, 0.09335, 0.3885, 0.01357, 0.3691, 0.09441, 0.3885, 0.01357, 0.3929, 0.09379, 0.6197, 0.6601, 0.6143, 0.6677, 0.5841, 0.6763, 0.5809, 0.6703, 0.5145, 0.6726, 0.5083, 0.6654, 0.5479, 0.6713, 0.5454, 0.6779, 0.6223, 0.6142, 0.6197, 0.6601, 0.5959, 0.6123, 0.5694, 0.6103, 0.5959, 0.6123, 0.5809, 0.6703, 0.5809, 0.6703, 0.5959, 0.6123, 0.6197, 0.6601, 0.5012, 0.6198, 0.5272, 0.6149, 0.5083, 0.6654, 0.5083, 0.6654, 0.5272, 0.6149, 0.5479, 0.6713, 0.5533, 0.6103, 0.5479, 0.6713, 0.5272, 0.6149, 0.3996, 0.8881, 0.3731, 0.8876, 0.3642, 0.8847, 0.3881, 0.8774, 0.3466, 0.8922, 0.3642, 0.8847, 0.3731, 0.8876, 0.3466, 0.8949, 0.3466, 0.9347, 0.3731, 0.9387, 0.3642, 0.9394, 0.3466, 0.937, 0.3996, 0.9399, 0.3889, 0.9441, 0.3642, 0.9394, 0.3731, 0.9387, 0.4049, 0.8008, 0.3793, 0.7684, 0.3827, 0.7299, 0.4168, 0.7299, 0.1525, 0.05254, 0.1501, 0.03954, 0.1879, 0.03222, 0.2222, 0.03911])
me_cube_001.materials.append(mat_material_001)
me_cube_001.use_mirror_vertex_groups = False
me_cube_001.use_paint_bone_selection = False
me_cube_001.use_paint_mask = True
me_cube_001.update()
me_cube_002 = bpy.data.meshes.new('Cube.002')
me_cube_002.from_pydata([(0.08539, -0.264, 1.747), (-0.1872, -0.264, 1.747), (0.113, 0.0, 1.747), (-0.2148, 0.0, 1.747), (0.07181, -0.1624, 1.912), (-0.2165, -0.1965, 1.93), (0.1163, 0.0, 1.848), (-0.2637, 0.0, 1.848), (0.07238, -0.2507, 1.967), (-0.1897, -0.2497, 1.971), (0.3053, 0.0, 1.81), (-0.3368, 0.0, 1.972), (0.07142, -0.2918, 2.537), (-0.1861, -0.2918, 2.537), (0.1763, 0.0, 2.635), (-0.2612, 0.0, 2.639), (-0.3978, 0.0, 2.139), (-0.4311, 0.0, 2.33), (-0.3497, 0.0, 2.555), (0.2508, -0.1003, 2.277), (0.3036, 0.0, 2.104), (0.2914, 0.0, 2.037), (0.06421, -0.3485, 2.459), (0.06619, -0.3489, 2.277), (0.06488, -0.309, 2.131), (-0.1809, -0.331, 2.139), (-0.1809, -0.3659, 2.33), (-0.1809, -0.3485, 2.459), (0.1603, -0.1479, 1.928), (-0.3289, -0.1824, 2.027), (0.1284, -0.21, 2.596), (-0.2229, -0.21, 2.593), (-0.3319, -0.288, 2.185), (-0.3446, -0.3113, 2.33), (-0.3059, -0.2696, 2.496), (0.1968, -0.2454, 2.123), (0.2085, -0.2739, 2.252), (0.2061, -0.2564, 2.497), (0.2529, -0.1276, 2.045), (0.2368, -0.1847, 2.223), (0.2487, -0.1564, 2.521), (0.2349, -0.09095, 1.899), (0.2833, 0.0, 2.026), (0.2066, -0.1985, 1.991), (0.2528, -0.1046, 2.028), (0.2894, -0.05229, 2.104), (0.2343, -0.2209, 2.309), (0.3472, -0.0007232, 2.115), (0.2595, -0.1888, 2.356), (0.2837, 0.0, 2.551), (0.2688, -0.07775, 2.537), (0.2909, 0.0, 2.353), (0.2692, -0.002833, 2.316), (0.2593, -0.1001, 2.34), (0.2854, -0.09214, 2.36), (-0.3328, -0.07878, 1.999), (0.2911, 0.0, 2.012), (0.2569, -0.08297, 2.017), (0.2566, -0.1002, 2.309), (0.08539, 0.264, 1.747), (-0.1872, 0.264, 1.747), (0.07181, 0.1624, 1.912), (-0.2165, 0.1965, 1.93), (0.07238, 0.2507, 1.967), (-0.1897, 0.2497, 1.971), (0.07142, 0.2918, 2.537), (-0.1861, 0.2918, 2.537), (0.2508, 0.1003, 2.277), (0.06421, 0.3485, 2.459), (0.06619, 0.3489, 2.277), (0.06488, 0.309, 2.131), (-0.1809, 0.331, 2.139), (-0.1809, 0.3659, 2.33), (-0.1809, 0.3485, 2.459), (0.1603, 0.1479, 1.928), (-0.3289, 0.1824, 2.027), (0.1284, 0.21, 2.596), (-0.2392, 0.21, 2.593), (-0.3319, 0.288, 2.185), (-0.3446, 0.3113, 2.33), (-0.3059, 0.2696, 2.496), (0.1968, 0.2454, 2.123), (0.2085, 0.2739, 2.252), (0.2061, 0.2564, 2.497), (0.2529, 0.1276, 2.045), (0.2368, 0.1847, 2.223), (0.2487, 0.1564, 2.521), (0.2349, 0.09095, 1.899), (0.2066, 0.1985, 1.991), (0.2528, 0.1046, 2.028), (0.2894, 0.05229, 2.104), (0.2343, 0.2209, 2.309), (0.2595, 0.1888, 2.356), (0.2688, 0.07775, 2.537), (0.2593, 0.1001, 2.34), (0.2854, 0.09975, 2.36), (-0.3328, 0.07878, 1.999), (0.2569, 0.08297, 2.017), (0.2566, 0.1002, 2.309), (0.08539, -0.264, 1.747), (-0.1872, -0.264, 1.747), (0.113, 0.0, 1.747), (-0.2148, 0.0, 1.747), (0.07181, -0.1624, 1.912), (-0.2165, -0.1965, 1.93), (0.1163, 0.0, 1.848), (-0.2637, 0.0, 1.848), (0.07238, -0.2507, 1.967), (-0.1897, -0.2497, 1.971), (0.3053, 0.0, 1.81), (-0.3368, 0.0, 1.972), (0.07142, -0.2918, 2.537), (-0.1861, -0.2918, 2.537), (0.1763, 0.0, 2.635), (-0.2612, 0.0, 2.639), (-0.3978, 0.0, 2.139), (-0.4311, 0.0, 2.33), (-0.3497, 0.0, 2.555), (0.2508, -0.1003, 2.277), (0.3036, 0.0, 2.104), (0.2914, 0.0, 2.037), (0.06421, -0.3485, 2.459), (0.06619, -0.3489, 2.277), (0.06488, -0.309, 2.131), (-0.1809, -0.331, 2.139), (-0.1809, -0.3659, 2.33), (-0.1809, -0.3485, 2.459), (0.1603, -0.1479, 1.928), (-0.3289, -0.1824, 2.027), (0.1284, -0.21, 2.596), (-0.2229, -0.21, 2.593), (-0.3319, -0.288, 2.185), (-0.3446, -0.3113, 2.33), (-0.3059, -0.2696, 2.496), (0.1968, -0.2454, 2.123), (0.2085, -0.2739, 2.252), (0.2061, -0.2564, 2.497), (0.2529, -0.1276, 2.045), (0.2368, -0.1847, 2.223), (0.2487, -0.1564, 2.521), (0.2349, -0.09095, 1.899), (0.2833, 0.0, 2.026), (0.2066, -0.1985, 1.991), (0.2528, -0.1046, 2.028), (0.2894, -0.05229, 2.104), (0.2343, -0.2209, 2.309), (0.3472, -0.0007232, 2.115), (0.2595, -0.1888, 2.356), (0.2837, 0.0, 2.551), (0.2688, -0.07775, 2.537), (0.2909, 0.0, 2.353), (0.2692, -0.002833, 2.316), (0.2593, -0.1001, 2.34), (0.2854, -0.09214, 2.36), (-0.3328, -0.07878, 1.999), (0.2911, 0.0, 2.012), (0.2569, -0.08297, 2.017), (0.2566, -0.1002, 2.309), (0.08539, 0.264, 1.747), (-0.1872, 0.264, 1.747), (0.07181, 0.1624, 1.912), (-0.2165, 0.1965, 1.93), (0.07238, 0.2507, 1.967), (-0.1897, 0.2497, 1.971), (0.07142, 0.2918, 2.537), (-0.1861, 0.2918, 2.537), (0.2508, 0.1003, 2.277), (0.06421, 0.3485, 2.459), (0.06619, 0.3489, 2.277), (0.06488, 0.309, 2.131), (-0.1809, 0.331, 2.139), (-0.1809, 0.3659, 2.33), (-0.1809, 0.3485, 2.459), (0.1603, 0.1479, 1.928), (-0.3289, 0.1824, 2.027), (0.1284, 0.21, 2.596), (-0.2392, 0.21, 2.593), (-0.3319, 0.288, 2.185), (-0.3446, 0.3113, 2.33), (-0.3059, 0.2696, 2.496), (0.1968, 0.2454, 2.123), (0.2085, 0.2739, 2.252), (0.2061, 0.2564, 2.497), (0.2529, 0.1276, 2.045), (0.2368, 0.1847, 2.223), (0.2487, 0.1564, 2.521), (0.2349, 0.09095, 1.899), (0.2066, 0.1985, 1.991), (0.2528, 0.1046, 2.028), (0.2894, 0.05229, 2.104), (0.2343, 0.2209, 2.309), (0.2595, 0.1888, 2.356), (0.2688, 0.07775, 2.537), (0.2593, 0.1001, 2.34), (0.2854, 0.09975, 2.36), (-0.3328, 0.07878, 1.999), (0.2569, 0.08297, 2.017), (0.2566, 0.1002, 2.309)], [], [(3, 7, 5, 1), (1, 5, 4, 0), (0, 4, 6, 2), (9, 5, 29), (8, 28, 4), (5, 9, 8, 4), (37, 30, 14, 49, 50, 40), (34, 31, 13, 27), (27, 13, 12, 22), (9, 25, 24, 8), (25, 26, 23, 24), (26, 27, 22, 23), (29, 32, 25, 9), (32, 33, 26, 25), (33, 34, 27, 26), (28, 41, 6), (20, 21, 38, 45), (23, 22, 37, 36), (24, 23, 36, 35), (8, 24, 35, 43, 28), (17, 18, 34, 33), (16, 17, 33, 32), (11, 16, 32, 29), (18, 15, 31, 34), (22, 12, 30, 37), (11, 29, 7), (7, 29, 5), (4, 28, 6), (6, 41, 10), (36, 37, 40, 48, 46, 39), (35, 36, 39, 38), (35, 38, 43), (38, 21, 42, 44), (43, 38, 44), (41, 28, 43, 44), (56, 57, 44, 42), (45, 38, 39), (45, 47, 20), (47, 45, 52), (46, 19, 39), (39, 19, 45), (19, 52, 45), (53, 54, 51), (54, 53, 48), (48, 53, 46), (52, 53, 51), (40, 54, 48), (40, 50, 54), (50, 49, 54), (54, 49, 51), (13, 31, 30, 12), (31, 15, 14, 30), (41, 44, 57), (42, 56, 10), (11, 29, 55), (10, 41, 57, 56), (53, 58, 46), (53, 52, 58), (52, 19, 58), (19, 46, 58), (3, 60, 62, 7), (60, 59, 61, 62), (59, 2, 6, 61), (64, 75, 62), (63, 61, 74), (62, 61, 63, 64), (83, 86, 93, 49, 14, 76), (80, 73, 66, 77), (73, 68, 65, 66), (64, 63, 70, 71), (71, 70, 69, 72), (72, 69, 68, 73), (75, 64, 71, 78), (78, 71, 72, 79), (79, 72, 73, 80), (74, 6, 87), (20, 90, 84, 21), (69, 82, 83, 68), (70, 81, 82, 69), (63, 74, 88, 81, 70), (17, 79, 80, 18), (16, 78, 79, 17), (11, 75, 78, 16), (18, 80, 77, 15), (68, 83, 76, 65), (11, 7, 75), (7, 62, 75), (61, 6, 74), (6, 10, 87), (82, 85, 91, 92, 86, 83), (81, 84, 85, 82), (81, 88, 84), (84, 89, 42, 21), (88, 89, 84), (87, 89, 88, 74), (56, 42, 89, 97), (90, 85, 84), (90, 20, 47), (47, 52, 90), (91, 85, 67), (85, 90, 67), (67, 90, 52), (94, 51, 95), (95, 92, 94), (92, 91, 94), (52, 51, 94), (86, 92, 95), (86, 95, 93), (93, 95, 49), (95, 51, 49), (66, 65, 76, 77), (77, 76, 14, 15), (87, 97, 89), (11, 75, 96), (10, 56, 97, 87), (94, 91, 98), (94, 98, 52), (52, 98, 67), (67, 98, 91), (102, 100, 104, 106), (100, 99, 103, 104), (99, 101, 105, 103), (108, 128, 104), (107, 103, 127), (104, 103, 107, 108), (136, 139, 149, 148, 113, 129), (133, 126, 112, 130), (126, 121, 111, 112), (108, 107, 123, 124), (124, 123, 122, 125), (125, 122, 121, 126), (128, 108, 124, 131), (131, 124, 125, 132), (132, 125, 126, 133), (127, 105, 140), (119, 144, 137, 120), (122, 135, 136, 121), (123, 134, 135, 122), (107, 127, 142, 134, 123), (116, 132, 133, 117), (115, 131, 132, 116), (110, 128, 131, 115), (117, 133, 130, 114), (121, 136, 129, 111), (110, 106, 128), (106, 104, 128), (103, 105, 127), (105, 109, 140), (135, 138, 145, 147, 139, 136), (134, 137, 138, 135), (134, 142, 137), (137, 143, 141, 120), (142, 143, 137), (140, 143, 142, 127), (155, 141, 143, 156), (144, 138, 137), (144, 119, 146), (146, 151, 144), (145, 138, 118), (138, 144, 118), (118, 144, 151), (152, 150, 153), (153, 147, 152), (147, 145, 152), (151, 150, 152), (139, 147, 153), (139, 153, 149), (149, 153, 148), (153, 150, 148), (112, 111, 129, 130), (130, 129, 113, 114), (140, 156, 143), (141, 109, 155), (110, 154, 128), (109, 155, 156, 140), (152, 145, 157), (152, 157, 151), (151, 157, 118), (118, 157, 145), (102, 106, 161, 159), (159, 161, 160, 158), (158, 160, 105, 101), (163, 161, 174), (162, 173, 160), (161, 163, 162, 160), (182, 175, 113, 148, 192, 185), (179, 176, 165, 172), (172, 165, 164, 167), (163, 170, 169, 162), (170, 171, 168, 169), (171, 172, 167, 168), (174, 177, 170, 163), (177, 178, 171, 170), (178, 179, 172, 171), (173, 186, 105), (119, 120, 183, 189), (168, 167, 182, 181), (169, 168, 181, 180), (162, 169, 180, 187, 173), (116, 117, 179, 178), (115, 116, 178, 177), (110, 115, 177, 174), (117, 114, 176, 179), (167, 164, 175, 182), (110, 174, 106), (106, 174, 161), (160, 173, 105), (105, 186, 109), (181, 182, 185, 191, 190, 184), (180, 181, 184, 183), (180, 183, 187), (183, 120, 141, 188), (187, 183, 188), (186, 173, 187, 188), (155, 196, 188, 141), (189, 183, 184), (189, 146, 119), (146, 189, 151), (190, 166, 184), (184, 166, 189), (166, 151, 189), (193, 194, 150), (194, 193, 191), (191, 193, 190), (151, 193, 150), (185, 194, 191), (185, 192, 194), (192, 148, 194), (194, 148, 150), (165, 176, 175, 164), (176, 114, 113, 175), (186, 188, 196), (110, 195, 174), (109, 186, 196, 155), (193, 197, 190), (193, 151, 197), (151, 166, 197), (166, 190, 197), (11, 55, 154, 110), (96, 75, 174, 195), (11, 96, 195, 110), (55, 29, 128, 154), (42, 10, 109, 141)])
_uv = me_cube_002.uv_layers.new(name='UVMap')
_uv.uv.foreach_set('vector', [0.1501, 0.03954, 0.1474, 0.02535, 0.117, 0.01876, 0.1122, 0.04659, 0.6652, 0.7077, 0.6384, 0.7035, 0.6409, 0.7456, 0.6652, 0.7475, 0.6625, 0.6103, 0.6384, 0.6252, 0.6476, 0.6489, 0.6623, 0.6489, 0.6278, 0.9144, 0.6317, 0.9203, 0.648, 0.906, 0.9703, 0.9397, 0.9553, 0.9271, 0.9574, 0.9401, 0.9624, 0.9821, 0.9701, 0.9779, 0.9703, 0.9397, 0.9574, 0.9401, 0.8115, 0.9868, 0.8286, 0.98, 0.8254, 0.9494, 0.8057, 0.9494, 0.8065, 0.9607, 0.8079, 0.9722, 0.6443, 0.8377, 0.632, 0.8234, 0.6268, 0.8318, 0.6262, 0.8434, 0.6262, 0.8434, 0.6268, 0.8318, 0.5892, 0.832, 0.5904, 0.8436, 0.6278, 0.9144, 0.6265, 0.89, 0.5906, 0.8914, 0.5895, 0.9152, 0.6265, 0.89, 0.6263, 0.8622, 0.5903, 0.8702, 0.5906, 0.8914, 0.6263, 0.8622, 0.6262, 0.8434, 0.5904, 0.8436, 0.5903, 0.8702, 0.648, 0.906, 0.6484, 0.8831, 0.6265, 0.89, 0.6278, 0.9144, 0.6484, 0.8831, 0.6502, 0.862, 0.6263, 0.8622, 0.6265, 0.89, 0.6502, 0.862, 0.6443, 0.8377, 0.6262, 0.8434, 0.6263, 0.8622, 0.9553, 0.9271, 0.947, 0.9164, 0.9337, 0.9341, 0.4729, 0.8921, 0.4729, 0.9019, 0.4915, 0.901, 0.4805, 0.8921, 0.5903, 0.8702, 0.5904, 0.8436, 0.5696, 0.838, 0.5694, 0.8737, 0.5906, 0.8914, 0.5903, 0.8702, 0.5694, 0.8737, 0.5712, 0.8926, 0.5895, 0.9152, 0.5906, 0.8914, 0.5712, 0.8926, 0.5699, 0.9117, 0.5766, 0.9208, 0.2623, 0.7327, 0.2392, 0.7087, 0.2168, 0.7421, 0.2294, 0.7639, 0.2816, 0.7526, 0.2623, 0.7327, 0.2294, 0.7639, 0.2464, 0.7767, 0.2983, 0.7699, 0.2816, 0.7526, 0.2464, 0.7767, 0.2736, 0.7826, 0.2392, 0.7087, 0.2304, 0.6996, 0.2129, 0.7255, 0.2168, 0.7421, 0.5904, 0.8436, 0.5892, 0.832, 0.5808, 0.8234, 0.5696, 0.838, 0.2983, 0.7699, 0.2736, 0.7826, 0.3107, 0.7826, 0.7327, 0.9076, 0.7278, 0.9351, 0.7437, 0.9351, 0.9574, 0.9401, 0.9553, 0.9271, 0.9337, 0.9341, 0.9337, 0.9341, 0.947, 0.9164, 0.9337, 0.9068, 0.5129, 0.8711, 0.5103, 0.8355, 0.4957, 0.8317, 0.5005, 0.8556, 0.5052, 0.8626, 0.4999, 0.8753, 0.5087, 0.8901, 0.5129, 0.8711, 0.4999, 0.8753, 0.4915, 0.901, 0.5087, 0.8901, 0.4915, 0.901, 0.5019, 0.9092, 0.4915, 0.901, 0.4729, 0.9019, 0.4729, 0.9035, 0.4882, 0.9036, 0.5019, 0.9092, 0.4915, 0.901, 0.4882, 0.9036, 0.4862, 0.9224, 0.4945, 0.9187, 0.5019, 0.9092, 0.4882, 0.9036, 0.6537, 0.7657, 0.6416, 0.7652, 0.6384, 0.7636, 0.6537, 0.7636, 0.4805, 0.8921, 0.4915, 0.901, 0.4999, 0.8753, 0.2129, 0.9278, 0.2214, 0.9203, 0.215, 0.9202, 0.3098, 0.8906, 0.3184, 0.8914, 0.3184, 0.8603, 0.5052, 0.8626, 0.4875, 0.8672, 0.4999, 0.8753, 0.4999, 0.8753, 0.4875, 0.8672, 0.4805, 0.8921, 0.4875, 0.8672, 0.4733, 0.8615, 0.4805, 0.8921, 0.6663, 0.8826, 0.6698, 0.8805, 0.667, 0.8673, 0.6698, 0.8805, 0.6663, 0.8826, 0.6698, 0.8951, 0.5005, 0.8556, 0.4875, 0.8579, 0.5052, 0.8626, 0.4733, 0.8615, 0.4875, 0.8579, 0.4729, 0.8559, 0.4957, 0.8317, 0.4864, 0.8549, 0.5005, 0.8556, 0.4957, 0.8317, 0.4843, 0.8292, 0.4864, 0.8549, 0.4843, 0.8292, 0.4729, 0.827, 0.4864, 0.8549, 0.4864, 0.8549, 0.4729, 0.827, 0.4729, 0.8559, 0.864, 0.9919, 0.8728, 0.98, 0.8286, 0.98, 0.8315, 0.9919, 0.8728, 0.98, 0.881, 0.9494, 0.8254, 0.9494, 0.8286, 0.98, 0.6404, 0.7824, 0.6384, 0.7636, 0.6416, 0.7652, 0.6672, 0.9112, 0.6663, 0.9134, 0.6672, 0.943, 0.2983, 0.7699, 0.2736, 0.7826, 0.2873, 0.775, 0.6537, 0.7951, 0.6404, 0.7824, 0.6416, 0.7652, 0.6537, 0.7657, 0.4875, 0.8579, 0.4875, 0.8626, 0.5052, 0.8626, 0.4875, 0.8579, 0.4733, 0.8615, 0.4875, 0.8626, 0.4733, 0.8615, 0.4875, 0.8672, 0.4875, 0.8626, 0.4875, 0.8672, 0.5052, 0.8626, 0.4875, 0.8626, 0.1501, 0.03954, 0.1879, 0.03222, 0.1733, 0.00806, 0.1474, 0.02535, 0.1968, 0.9341, 0.1968, 0.8944, 0.1733, 0.8961, 0.1706, 0.9382, 0.6625, 0.6874, 0.6623, 0.6489, 0.6476, 0.6489, 0.6384, 0.6726, 0.2353, 0.8893, 0.2153, 0.8814, 0.2315, 0.8956, 0.8971, 0.9397, 0.91, 0.9401, 0.9121, 0.9271, 0.905, 0.9821, 0.91, 0.9401, 0.8971, 0.9397, 0.8972, 0.9779, 0.8115, 0.9119, 0.8079, 0.9265, 0.8065, 0.938, 0.8057, 0.9494, 0.8254, 0.9494, 0.8286, 0.9187, 0.2188, 0.8126, 0.2368, 0.8176, 0.2363, 0.8065, 0.2288, 0.7987, 0.2368, 0.8176, 0.2726, 0.8178, 0.2739, 0.8067, 0.2363, 0.8065, 0.2353, 0.8893, 0.2736, 0.8901, 0.2725, 0.8659, 0.2366, 0.8644, 0.2366, 0.8644, 0.2725, 0.8659, 0.2727, 0.8444, 0.2367, 0.8363, 0.2367, 0.8363, 0.2727, 0.8444, 0.2726, 0.8178, 0.2368, 0.8176, 0.2153, 0.8814, 0.2353, 0.8893, 0.2366, 0.8644, 0.2147, 0.8577, 0.2147, 0.8577, 0.2366, 0.8644, 0.2367, 0.8363, 0.2129, 0.8365, 0.2129, 0.8365, 0.2367, 0.8363, 0.2368, 0.8176, 0.2188, 0.8126, 0.9121, 0.9271, 0.9337, 0.9341, 0.9204, 0.9164, 0.4729, 0.8921, 0.4653, 0.8921, 0.4543, 0.901, 0.4729, 0.9019, 0.2727, 0.8444, 0.2937, 0.8485, 0.2936, 0.8129, 0.2726, 0.8178, 0.2725, 0.8659, 0.2919, 0.8675, 0.2937, 0.8485, 0.2727, 0.8444, 0.2736, 0.8901, 0.2866, 0.8964, 0.2933, 0.887, 0.2919, 0.8675, 0.2725, 0.8659, 0.2623, 0.7327, 0.2947, 0.7008, 0.2734, 0.6874, 0.2392, 0.7087, 0.2816, 0.7526, 0.3069, 0.7182, 0.2947, 0.7008, 0.2623, 0.7327, 0.2983, 0.7699, 0.3119, 0.7456, 0.3069, 0.7182, 0.2816, 0.7526, 0.2392, 0.7087, 0.2734, 0.6874, 0.257, 0.683, 0.2304, 0.6996, 0.2726, 0.8178, 0.2936, 0.8129, 0.2824, 0.7987, 0.2739, 0.8067, 0.2983, 0.7699, 0.3107, 0.7826, 0.3119, 0.7456, 0.5485, 0.8887, 0.5374, 0.9161, 0.5533, 0.9161, 0.91, 0.9401, 0.9337, 0.9341, 0.9121, 0.9271, 0.9337, 0.9341, 0.9337, 0.9068, 0.9204, 0.9164, 0.4329, 0.8711, 0.4459, 0.8753, 0.4407, 0.8626, 0.4453, 0.8556, 0.4501, 0.8317, 0.4355, 0.8355, 0.4371, 0.8901, 0.4543, 0.901, 0.4459, 0.8753, 0.4329, 0.8711, 0.4371, 0.8901, 0.4439, 0.9092, 0.4543, 0.901, 0.4543, 0.901, 0.4576, 0.9036, 0.4729, 0.9035, 0.4729, 0.9019, 0.4439, 0.9092, 0.4576, 0.9036, 0.4543, 0.901, 0.4596, 0.9224, 0.4576, 0.9036, 0.4439, 0.9092, 0.4513, 0.9187, 0.6537, 0.7657, 0.6537, 0.7636, 0.669, 0.7636, 0.6658, 0.7652, 0.4653, 0.8921, 0.4459, 0.8753, 0.4543, 0.901, 0.2129, 0.9125, 0.215, 0.9202, 0.2214, 0.9203, 0.3182, 0.9389, 0.3182, 0.9075, 0.3098, 0.937, 0.4407, 0.8626, 0.4459, 0.8753, 0.4583, 0.8672, 0.4459, 0.8753, 0.4653, 0.8921, 0.4583, 0.8672, 0.4583, 0.8672, 0.4653, 0.8921, 0.4733, 0.8615, 0.67, 0.8388, 0.6696, 0.8234, 0.6663, 0.8376, 0.6663, 0.8376, 0.6663, 0.8512, 0.67, 0.8388, 0.4453, 0.8556, 0.4407, 0.8626, 0.4583, 0.8579, 0.4733, 0.8615, 0.4729, 0.8559, 0.4583, 0.8579, 0.4501, 0.8317, 0.4453, 0.8556, 0.4583, 0.8549, 0.4501, 0.8317, 0.4583, 0.8549, 0.4616, 0.8292, 0.4616, 0.8292, 0.4583, 0.8549, 0.4729, 0.827, 0.4583, 0.8549, 0.4729, 0.8559, 0.4729, 0.827, 0.864, 0.9068, 0.8315, 0.9068, 0.8286, 0.9187, 0.8749, 0.9187, 0.8749, 0.9187, 0.8286, 0.9187, 0.8254, 0.9494, 0.881, 0.9494, 0.667, 0.7824, 0.6658, 0.7652, 0.669, 0.7636, 0.2983, 0.7699, 0.3119, 0.7456, 0.3038, 0.759, 0.6537, 0.7951, 0.6537, 0.7657, 0.6658, 0.7652, 0.667, 0.7824, 0.4583, 0.8579, 0.4407, 0.8626, 0.4583, 0.8626, 0.4583, 0.8579, 0.4583, 0.8626, 0.4733, 0.8615, 0.4733, 0.8615, 0.4583, 0.8626, 0.4583, 0.8672, 0.4583, 0.8672, 0.4583, 0.8626, 0.4407, 0.8626, 0.1501, 0.03954, 0.1122, 0.04659, 0.117, 0.01876, 0.1474, 0.02535, 0.6652, 0.7077, 0.6652, 0.7475, 0.6409, 0.7456, 0.6384, 0.7035, 0.6625, 0.6103, 0.6623, 0.6489, 0.6476, 0.6489, 0.6384, 0.6252, 0.6278, 0.9144, 0.648, 0.906, 0.6317, 0.9203, 0.9703, 0.9397, 0.9574, 0.9401, 0.9553, 0.9271, 0.9624, 0.9821, 0.9574, 0.9401, 0.9703, 0.9397, 0.9701, 0.9779, 0.8115, 0.9868, 0.8079, 0.9722, 0.8065, 0.9607, 0.8057, 0.9494, 0.8254, 0.9494, 0.8286, 0.98, 0.6443, 0.8377, 0.6262, 0.8434, 0.6268, 0.8318, 0.632, 0.8234, 0.6262, 0.8434, 0.5904, 0.8436, 0.5892, 0.832, 0.6268, 0.8318, 0.6278, 0.9144, 0.5895, 0.9152, 0.5906, 0.8914, 0.6265, 0.89, 0.6265, 0.89, 0.5906, 0.8914, 0.5903, 0.8702, 0.6263, 0.8622, 0.6263, 0.8622, 0.5903, 0.8702, 0.5904, 0.8436, 0.6262, 0.8434, 0.648, 0.906, 0.6278, 0.9144, 0.6265, 0.89, 0.6484, 0.8831, 0.6484, 0.8831, 0.6265, 0.89, 0.6263, 0.8622, 0.6502, 0.862, 0.6502, 0.862, 0.6263, 0.8622, 0.6262, 0.8434, 0.6443, 0.8377, 0.9553, 0.9271, 0.9337, 0.9341, 0.947, 0.9164, 0.4729, 0.8921, 0.4805, 0.8921, 0.4915, 0.901, 0.4729, 0.9019, 0.5903, 0.8702, 0.5694, 0.8737, 0.5696, 0.838, 0.5904, 0.8436, 0.5906, 0.8914, 0.5712, 0.8926, 0.5694, 0.8737, 0.5903, 0.8702, 0.5895, 0.9152, 0.5766, 0.9208, 0.5699, 0.9117, 0.5712, 0.8926, 0.5906, 0.8914, 0.2623, 0.7327, 0.2294, 0.7639, 0.2168, 0.7421, 0.2392, 0.7087, 0.2816, 0.7526, 0.2464, 0.7767, 0.2294, 0.7639, 0.2623, 0.7327, 0.2983, 0.7699, 0.2736, 0.7826, 0.2464, 0.7767, 0.2816, 0.7526, 0.2392, 0.7087, 0.2168, 0.7421, 0.2129, 0.7255, 0.2304, 0.6996, 0.5904, 0.8436, 0.5696, 0.838, 0.5808, 0.8234, 0.5892, 0.832, 0.2983, 0.7699, 0.3107, 0.7826, 0.2736, 0.7826, 0.7327, 0.9076, 0.7437, 0.9351, 0.7278, 0.9351, 0.9574, 0.9401, 0.9337, 0.9341, 0.9553, 0.9271, 0.9337, 0.9341, 0.9337, 0.9068, 0.947, 0.9164, 0.5129, 0.8711, 0.4999, 0.8753, 0.5052, 0.8626, 0.5005, 0.8556, 0.4957, 0.8317, 0.5103, 0.8355, 0.5087, 0.8901, 0.4915, 0.901, 0.4999, 0.8753, 0.5129, 0.8711, 0.5087, 0.8901, 0.5019, 0.9092, 0.4915, 0.901, 0.4915, 0.901, 0.4882, 0.9036, 0.4729, 0.9035, 0.4729, 0.9019, 0.5019, 0.9092, 0.4882, 0.9036, 0.4915, 0.901, 0.4862, 0.9224, 0.4882, 0.9036, 0.5019, 0.9092, 0.4945, 0.9187, 0.6537, 0.7657, 0.6537, 0.7636, 0.6384, 0.7636, 0.6416, 0.7652, 0.4805, 0.8921, 0.4999, 0.8753, 0.4915, 0.901, 0.2129, 0.9278, 0.215, 0.9202, 0.2214, 0.9203, 0.3098, 0.8906, 0.3184, 0.8603, 0.3184, 0.8914, 0.5052, 0.8626, 0.4999, 0.8753, 0.4875, 0.8672, 0.4999, 0.8753, 0.4805, 0.8921, 0.4875, 0.8672, 0.4875, 0.8672, 0.4805, 0.8921, 0.4733, 0.8615, 0.6663, 0.8826, 0.667, 0.8673, 0.6698, 0.8805, 0.6698, 0.8805, 0.6698, 0.8951, 0.6663, 0.8826, 0.5005, 0.8556, 0.5052, 0.8626, 0.4875, 0.8579, 0.4733, 0.8615, 0.4729, 0.8559, 0.4875, 0.8579, 0.4957, 0.8317, 0.5005, 0.8556, 0.4864, 0.8549, 0.4957, 0.8317, 0.4864, 0.8549, 0.4843, 0.8292, 0.4843, 0.8292, 0.4864, 0.8549, 0.4729, 0.827, 0.4864, 0.8549, 0.4729, 0.8559, 0.4729, 0.827, 0.864, 0.9919, 0.8315, 0.9919, 0.8286, 0.98, 0.8728, 0.98, 0.8728, 0.98, 0.8286, 0.98, 0.8254, 0.9494, 0.881, 0.9494, 0.6404, 0.7824, 0.6416, 0.7652, 0.6384, 0.7636, 0.6672, 0.9112, 0.6672, 0.943, 0.6663, 0.9134, 0.2983, 0.7699, 0.2873, 0.775, 0.2736, 0.7826, 0.6537, 0.7951, 0.6537, 0.7657, 0.6416, 0.7652, 0.6404, 0.7824, 0.4875, 0.8579, 0.5052, 0.8626, 0.4875, 0.8626, 0.4875, 0.8579, 0.4875, 0.8626, 0.4733, 0.8615, 0.4733, 0.8615, 0.4875, 0.8626, 0.4875, 0.8672, 0.4875, 0.8672, 0.4875, 0.8626, 0.5052, 0.8626, 0.1501, 0.03954, 0.1474, 0.02535, 0.1733, 0.00806, 0.1879, 0.03222, 0.1968, 0.9341, 0.1706, 0.9382, 0.1733, 0.8961, 0.1968, 0.8944, 0.6625, 0.6874, 0.6384, 0.6726, 0.6476, 0.6489, 0.6623, 0.6489, 0.2353, 0.8893, 0.2315, 0.8956, 0.2153, 0.8814, 0.8971, 0.9397, 0.9121, 0.9271, 0.91, 0.9401, 0.905, 0.9821, 0.8972, 0.9779, 0.8971, 0.9397, 0.91, 0.9401, 0.8115, 0.9119, 0.8286, 0.9187, 0.8254, 0.9494, 0.8057, 0.9494, 0.8065, 0.938, 0.8079, 0.9265, 0.2188, 0.8126, 0.2288, 0.7987, 0.2363, 0.8065, 0.2368, 0.8176, 0.2368, 0.8176, 0.2363, 0.8065, 0.2739, 0.8067, 0.2726, 0.8178, 0.2353, 0.8893, 0.2366, 0.8644, 0.2725, 0.8659, 0.2736, 0.8901, 0.2366, 0.8644, 0.2367, 0.8363, 0.2727, 0.8444, 0.2725, 0.8659, 0.2367, 0.8363, 0.2368, 0.8176, 0.2726, 0.8178, 0.2727, 0.8444, 0.2153, 0.8814, 0.2147, 0.8577, 0.2366, 0.8644, 0.2353, 0.8893, 0.2147, 0.8577, 0.2129, 0.8365, 0.2367, 0.8363, 0.2366, 0.8644, 0.2129, 0.8365, 0.2188, 0.8126, 0.2368, 0.8176, 0.2367, 0.8363, 0.9121, 0.9271, 0.9204, 0.9164, 0.9337, 0.9341, 0.4729, 0.8921, 0.4729, 0.9019, 0.4543, 0.901, 0.4653, 0.8921, 0.2727, 0.8444, 0.2726, 0.8178, 0.2936, 0.8129, 0.2937, 0.8485, 0.2725, 0.8659, 0.2727, 0.8444, 0.2937, 0.8485, 0.2919, 0.8675, 0.2736, 0.8901, 0.2725, 0.8659, 0.2919, 0.8675, 0.2933, 0.887, 0.2866, 0.8964, 0.2623, 0.7327, 0.2392, 0.7087, 0.2734, 0.6874, 0.2947, 0.7008, 0.2816, 0.7526, 0.2623, 0.7327, 0.2947, 0.7008, 0.3069, 0.7182, 0.2983, 0.7699, 0.2816, 0.7526, 0.3069, 0.7182, 0.3119, 0.7456, 0.2392, 0.7087, 0.2304, 0.6996, 0.257, 0.683, 0.2734, 0.6874, 0.2726, 0.8178, 0.2739, 0.8067, 0.2824, 0.7987, 0.2936, 0.8129, 0.2983, 0.7699, 0.3119, 0.7456, 0.3107, 0.7826, 0.5485, 0.8887, 0.5533, 0.9161, 0.5374, 0.9161, 0.91, 0.9401, 0.9121, 0.9271, 0.9337, 0.9341, 0.9337, 0.9341, 0.9204, 0.9164, 0.9337, 0.9068, 0.4329, 0.8711, 0.4355, 0.8355, 0.4501, 0.8317, 0.4453, 0.8556, 0.4407, 0.8626, 0.4459, 0.8753, 0.4371, 0.8901, 0.4329, 0.8711, 0.4459, 0.8753, 0.4543, 0.901, 0.4371, 0.8901, 0.4543, 0.901, 0.4439, 0.9092, 0.4543, 0.901, 0.4729, 0.9019, 0.4729, 0.9035, 0.4576, 0.9036, 0.4439, 0.9092, 0.4543, 0.901, 0.4576, 0.9036, 0.4596, 0.9224, 0.4513, 0.9187, 0.4439, 0.9092, 0.4576, 0.9036, 0.6537, 0.7657, 0.6658, 0.7652, 0.669, 0.7636, 0.6537, 0.7636, 0.4653, 0.8921, 0.4543, 0.901, 0.4459, 0.8753, 0.2129, 0.9125, 0.2214, 0.9203, 0.215, 0.9202, 0.3182, 0.9389, 0.3098, 0.937, 0.3182, 0.9075, 0.4407, 0.8626, 0.4583, 0.8672, 0.4459, 0.8753, 0.4459, 0.8753, 0.4583, 0.8672, 0.4653, 0.8921, 0.4583, 0.8672, 0.4733, 0.8615, 0.4653, 0.8921, 0.67, 0.8388, 0.6663, 0.8376, 0.6696, 0.8234, 0.6663, 0.8376, 0.67, 0.8388, 0.6663, 0.8512, 0.4453, 0.8556, 0.4583, 0.8579, 0.4407, 0.8626, 0.4733, 0.8615, 0.4583, 0.8579, 0.4729, 0.8559, 0.4501, 0.8317, 0.4583, 0.8549, 0.4453, 0.8556, 0.4501, 0.8317, 0.4616, 0.8292, 0.4583, 0.8549, 0.4616, 0.8292, 0.4729, 0.827, 0.4583, 0.8549, 0.4583, 0.8549, 0.4729, 0.827, 0.4729, 0.8559, 0.864, 0.9068, 0.8749, 0.9187, 0.8286, 0.9187, 0.8315, 0.9068, 0.8749, 0.9187, 0.881, 0.9494, 0.8254, 0.9494, 0.8286, 0.9187, 0.667, 0.7824, 0.669, 0.7636, 0.6658, 0.7652, 0.2983, 0.7699, 0.3038, 0.759, 0.3119, 0.7456, 0.6537, 0.7951, 0.667, 0.7824, 0.6658, 0.7652, 0.6537, 0.7657, 0.4583, 0.8579, 0.4583, 0.8626, 0.4407, 0.8626, 0.4583, 0.8579, 0.4733, 0.8615, 0.4583, 0.8626, 0.4733, 0.8615, 0.4583, 0.8672, 0.4583, 0.8626, 0.4583, 0.8672, 0.4407, 0.8626, 0.4583, 0.8626, 0.2983, 0.7699, 0.2873, 0.775, 0.2873, 0.775, 0.2983, 0.7699, 0.3038, 0.759, 0.3119, 0.7456, 0.3119, 0.7456, 0.3038, 0.759, 0.2983, 0.7699, 0.3038, 0.759, 0.3038, 0.759, 0.2983, 0.7699, 0.2873, 0.775, 0.2736, 0.7826, 0.2736, 0.7826, 0.2873, 0.775, 0.6672, 0.9112, 0.6672, 0.943, 0.6672, 0.943, 0.6672, 0.9112])
me_cube_002.materials.append(mat_material_001)
me_cube_002.use_mirror_vertex_groups = False
me_cube_002.use_paint_bone_selection = False
me_cube_002.use_paint_mask = True
me_cube_002.update()
me_cube_003 = bpy.data.meshes.new('Cube.003')
me_cube_003.from_pydata([(0.09236, -1.041, 0.6963), (-0.123, -1.041, 0.6963), (0.1035, -1.108, 0.5091), (-0.1341, -1.108, 0.5091), (0.08952, -1.08, 0.2071), (-0.1201, -1.08, 0.2071), (0.05528, -1.055, -0.03544), (-0.0859, -1.055, -0.03544), (0.05528, -0.9576, -0.05112), (-0.0859, -0.9576, -0.05112), (0.08952, -0.9014, 0.1895), (-0.1201, -0.9014, 0.1895), (0.1035, -0.8521, 0.4367), (-0.1341, -0.8521, 0.4367), (0.1201, -0.8378, 0.6252), (-0.1507, -0.8378, 0.6252), (0.09236, 1.041, 0.6963), (-0.123, 1.041, 0.6963), (0.1035, 1.108, 0.5091), (-0.1341, 1.108, 0.5091), (0.08952, 1.08, 0.2071), (-0.1201, 1.08, 0.2071), (0.05528, 1.055, -0.03544), (-0.0859, 1.055, -0.03544), (0.05528, 0.9576, -0.05112), (-0.0859, 0.9576, -0.05112), (0.08952, 0.9014, 0.1895), (-0.1201, 0.9014, 0.1895), (0.1035, 0.8521, 0.4367), (-0.1341, 0.8521, 0.4367), (0.1201, 0.8378, 0.6252), (-0.1507, 0.8378, 0.6252), (0.09236, -1.041, 0.6963), (-0.123, -1.041, 0.6963), (0.1035, -1.108, 0.5091), (-0.1341, -1.108, 0.5091), (0.08952, -1.08, 0.2071), (-0.1201, -1.08, 0.2071), (0.05528, -1.055, -0.03544), (-0.0859, -1.055, -0.03544), (0.05528, -0.9576, -0.05112), (-0.0859, -0.9576, -0.05112), (0.08952, -0.9014, 0.1895), (-0.1201, -0.9014, 0.1895), (0.1035, -0.8521, 0.4367), (-0.1341, -0.8521, 0.4367), (0.1201, -0.8378, 0.6252), (-0.1507, -0.8378, 0.6252), (0.09236, 1.041, 0.6963), (-0.123, 1.041, 0.6963), (0.1035, 1.108, 0.5091), (-0.1341, 1.108, 0.5091), (0.08952, 1.08, 0.2071), (-0.1201, 1.08, 0.2071), (0.05528, 1.055, -0.03544), (-0.0859, 1.055, -0.03544), (0.05528, 0.9576, -0.05112), (-0.0859, 0.9576, -0.05112), (0.08952, 0.9014, 0.1895), (-0.1201, 0.9014, 0.1895), (0.1035, 0.8521, 0.4367), (-0.1341, 0.8521, 0.4367), (0.1201, 0.8378, 0.6252), (-0.1507, 0.8378, 0.6252)], [], [(0, 2, 3, 1), (2, 4, 5, 3), (4, 6, 7, 5), (8, 10, 11, 9), (10, 12, 13, 11), (12, 14, 15, 13), (2, 0, 14, 12), (1, 3, 13, 15), (3, 5, 11, 13), (4, 2, 12, 10), (6, 4, 10, 8), (5, 7, 9, 11), (16, 17, 19, 18), (18, 19, 21, 20), (20, 21, 23, 22), (24, 25, 27, 26), (26, 27, 29, 28), (28, 29, 31, 30), (18, 28, 30, 16), (17, 31, 29, 19), (19, 29, 27, 21), (20, 26, 28, 18), (22, 24, 26, 20), (21, 27, 25, 23), (32, 33, 35, 34), (34, 35, 37, 36), (36, 37, 39, 38), (40, 41, 43, 42), (42, 43, 45, 44), (44, 45, 47, 46), (34, 44, 46, 32), (33, 47, 45, 35), (35, 45, 43, 37), (36, 42, 44, 34), (38, 40, 42, 36), (37, 43, 41, 39), (48, 50, 51, 49), (50, 52, 53, 51), (52, 54, 55, 53), (56, 58, 59, 57), (58, 60, 61, 59), (60, 62, 63, 61), (50, 48, 62, 60), (49, 51, 61, 63), (51, 53, 59, 61), (52, 50, 60, 58), (54, 52, 58, 56), (53, 55, 57, 59)])
_uv = me_cube_003.uv_layers.new(name='UVMap')
_uv.uv.foreach_set('vector', [0.9218, 0.2711, 0.9203, 0.2986, 0.955, 0.2986, 0.9533, 0.2711, 0.9203, 0.2986, 0.9223, 0.3426, 0.9529, 0.3426, 0.955, 0.2986, 0.9223, 0.3426, 0.9272, 0.3779, 0.9479, 0.3779, 0.9529, 0.3426, 0.1135, 0.8481, 0.1184, 0.8127, 0.0878, 0.8127, 0.09292, 0.8481, 0.1184, 0.8127, 0.1203, 0.7764, 0.08565, 0.7764, 0.0878, 0.8127, 0.1203, 0.7764, 0.1227, 0.7488, 0.08322, 0.7488, 0.08565, 0.7764, 0.477, 0.7011, 0.4717, 0.6726, 0.4409, 0.6779, 0.4385, 0.7055, 0.01609, 0.7403, 0.00806, 0.7683, 0.04594, 0.7764, 0.04627, 0.749, 0.00806, 0.7683, 0.0148, 0.8119, 0.04103, 0.8128, 0.04594, 0.7764, 0.466, 0.744, 0.477, 0.7011, 0.4385, 0.7055, 0.4398, 0.7423, 0.4565, 0.7785, 0.466, 0.744, 0.4398, 0.7423, 0.4422, 0.7785, 0.0148, 0.8119, 0.02078, 0.8468, 0.03508, 0.8482, 0.04103, 0.8128, 0.9544, 0.06234, 0.923, 0.06234, 0.9211, 0.08927, 0.9558, 0.08927, 0.9558, 0.08927, 0.9211, 0.08927, 0.9232, 0.1335, 0.9538, 0.1335, 0.9538, 0.1335, 0.9232, 0.1335, 0.9283, 0.169, 0.9489, 0.169, 0.1605, 0.8464, 0.1811, 0.8464, 0.1862, 0.8114, 0.1556, 0.8114, 0.1556, 0.8114, 0.1862, 0.8114, 0.1883, 0.7754, 0.1536, 0.7754, 0.1536, 0.7754, 0.1883, 0.7754, 0.1907, 0.7479, 0.1512, 0.7479, 0.5093, 0.7011, 0.5478, 0.7055, 0.5454, 0.6779, 0.5145, 0.6726, 0.6143, 0.6677, 0.5841, 0.6763, 0.5844, 0.7038, 0.6223, 0.6957, 0.6223, 0.6957, 0.5844, 0.7038, 0.5894, 0.7402, 0.6156, 0.7393, 0.5203, 0.744, 0.5465, 0.7423, 0.5478, 0.7055, 0.5093, 0.7011, 0.5297, 0.7785, 0.5441, 0.7785, 0.5465, 0.7423, 0.5203, 0.744, 0.6156, 0.7393, 0.5894, 0.7402, 0.5953, 0.7756, 0.6096, 0.7742, 0.9218, 0.2711, 0.9533, 0.2711, 0.955, 0.2986, 0.9203, 0.2986, 0.9203, 0.2986, 0.955, 0.2986, 0.9529, 0.3426, 0.9223, 0.3426, 0.9223, 0.3426, 0.9529, 0.3426, 0.9479, 0.3779, 0.9272, 0.3779, 0.1135, 0.8481, 0.09292, 0.8481, 0.0878, 0.8127, 0.1184, 0.8127, 0.1184, 0.8127, 0.0878, 0.8127, 0.08565, 0.7764, 0.1203, 0.7764, 0.1203, 0.7764, 0.08565, 0.7764, 0.08322, 0.7488, 0.1227, 0.7488, 0.477, 0.7011, 0.4385, 0.7055, 0.4409, 0.6779, 0.4717, 0.6726, 0.01609, 0.7403, 0.04627, 0.749, 0.04594, 0.7764, 0.00806, 0.7683, 0.00806, 0.7683, 0.04594, 0.7764, 0.04103, 0.8128, 0.0148, 0.8119, 0.466, 0.744, 0.4398, 0.7423, 0.4385, 0.7055, 0.477, 0.7011, 0.4565, 0.7785, 0.4422, 0.7785, 0.4398, 0.7423, 0.466, 0.744, 0.0148, 0.8119, 0.04103, 0.8128, 0.03508, 0.8482, 0.02078, 0.8468, 0.9544, 0.06234, 0.9558, 0.08927, 0.9211, 0.08927, 0.923, 0.06234, 0.9558, 0.08927, 0.9538, 0.1335, 0.9232, 0.1335, 0.9211, 0.08927, 0.9538, 0.1335, 0.9489, 0.169, 0.9283, 0.169, 0.9232, 0.1335, 0.1605, 0.8464, 0.1556, 0.8114, 0.1862, 0.8114, 0.1811, 0.8464, 0.1556, 0.8114, 0.1536, 0.7754, 0.1883, 0.7754, 0.1862, 0.8114, 0.1536, 0.7754, 0.1512, 0.7479, 0.1907, 0.7479, 0.1883, 0.7754, 0.5093, 0.7011, 0.5145, 0.6726, 0.5454, 0.6779, 0.5478, 0.7055, 0.6143, 0.6677, 0.6223, 0.6957, 0.5844, 0.7038, 0.5841, 0.6763, 0.6223, 0.6957, 0.6156, 0.7393, 0.5894, 0.7402, 0.5844, 0.7038, 0.5203, 0.744, 0.5093, 0.7011, 0.5478, 0.7055, 0.5465, 0.7423, 0.5297, 0.7785, 0.5203, 0.744, 0.5465, 0.7423, 0.5441, 0.7785, 0.6156, 0.7393, 0.6096, 0.7742, 0.5953, 0.7756, 0.5894, 0.7402])
me_cube_003.materials.append(mat_material_001)
me_cube_003.use_mirror_vertex_groups = False
me_cube_003.use_paint_bone_selection = False
me_cube_003.use_paint_mask = True
me_cube_003.update()
me_cube_004 = bpy.data.meshes.new('Cube.004')
me_cube_004.from_pydata([(-0.2758, -0.4716, -0.1646), (-0.1899, -0.5047, -1.117), (-0.231, -0.5225, -1.34), (-0.1518, -0.4359, -2.161), (-0.2064, -0.4717, 0.1852), (0.2064, -0.4717, 0.1852), (0.1817, -0.5663, -0.2236), (0.2563, -0.4867, -1.123), (0.2385, -0.5064, -1.325), (0.03346, -0.4055, -2.163), (0.2341, 0.0, 0.1852), (0.3131, 0.0, -0.2367), (0.2563, -0.125, -1.095), (0.243, -0.09619, -1.291), (0.03346, -0.2184, -2.178), (-0.2341, 0.0, 0.1852), (-0.2511, 0.0, -0.2235), (-0.1899, -0.1009, -1.07), (-0.231, -0.06329, -1.27), (-0.1518, -0.188, -2.172), (-0.2758, 0.4716, -0.1646), (-0.1899, 0.5047, -1.117), (-0.231, 0.5225, -1.34), (-0.1518, 0.4359, -2.161), (-0.2064, 0.4717, 0.1852), (0.2064, 0.4717, 0.1852), (0.1817, 0.5663, -0.2236), (0.2563, 0.4867, -1.123), (0.2385, 0.5064, -1.325), (0.03346, 0.4055, -2.163), (0.2563, 0.125, -1.095), (0.243, 0.09619, -1.291), (0.03346, 0.2184, -2.178), (-0.1899, 0.1009, -1.07), (-0.231, 0.06329, -1.27), (-0.1518, 0.188, -2.172), (-0.2758, -0.4716, -0.1646), (-0.1899, -0.5047, -1.117), (-0.231, -0.5225, -1.34), (-0.1518, -0.4359, -2.161), (-0.2064, -0.4717, 0.1852), (0.2064, -0.4717, 0.1852), (0.1817, -0.5663, -0.2236), (0.2563, -0.4867, -1.123), (0.2385, -0.5064, -1.325), (0.03346, -0.4055, -2.163), (0.2341, 0.0, 0.1852), (0.3131, 0.0, -0.2367), (0.2563, -0.125, -1.095), (0.243, -0.09619, -1.291), (0.03346, -0.2184, -2.178), (-0.2341, 0.0, 0.1852), (-0.2511, 0.0, -0.2235), (-0.1899, -0.1009, -1.07), (-0.231, -0.06329, -1.27), (-0.1518, -0.188, -2.172), (-0.2758, 0.4716, -0.1646), (-0.1899, 0.5047, -1.117), (-0.231, 0.5225, -1.34), (-0.1518, 0.4359, -2.161), (-0.2064, 0.4717, 0.1852), (0.2064, 0.4717, 0.1852), (0.1817, 0.5663, -0.2236), (0.2563, 0.4867, -1.123), (0.2385, 0.5064, -1.325), (0.03346, 0.4055, -2.163), (0.2563, 0.125, -1.095), (0.243, 0.09619, -1.291), (0.03346, 0.2184, -2.178), (-0.1899, 0.1009, -1.07), (-0.231, 0.06329, -1.27), (-0.1518, 0.188, -2.172)], [], [(0, 16, 15, 4), (1, 17, 16, 0), (3, 19, 18, 2), (2, 18, 17, 1), (14, 9, 8, 13), (13, 8, 7, 12), (12, 7, 6, 11), (11, 6, 5, 10), (9, 3, 2, 8), (8, 2, 1, 7), (7, 1, 0, 6), (6, 0, 4, 5), (12, 11, 16, 17), (13, 12, 17, 18), (14, 13, 18, 19), (20, 24, 15, 16), (21, 20, 16, 33), (23, 22, 34, 35), (22, 21, 33, 34), (32, 31, 28, 29), (31, 30, 27, 28), (30, 11, 26, 27), (11, 10, 25, 26), (29, 28, 22, 23), (28, 27, 21, 22), (27, 26, 20, 21), (26, 25, 24, 20), (30, 33, 16, 11), (31, 34, 33, 30), (32, 35, 34, 31), (36, 40, 51, 52), (37, 36, 52, 53), (39, 38, 54, 55), (38, 37, 53, 54), (50, 49, 44, 45), (49, 48, 43, 44), (48, 47, 42, 43), (47, 46, 41, 42), (45, 44, 38, 39), (44, 43, 37, 38), (43, 42, 36, 37), (42, 41, 40, 36), (48, 53, 52, 47), (49, 54, 53, 48), (50, 55, 54, 49), (56, 52, 51, 60), (57, 69, 52, 56), (59, 71, 70, 58), (58, 70, 69, 57), (68, 65, 64, 67), (67, 64, 63, 66), (66, 63, 62, 47), (47, 62, 61, 46), (65, 59, 58, 64), (64, 58, 57, 63), (63, 57, 56, 62), (62, 56, 60, 61), (66, 47, 52, 69), (67, 66, 69, 70), (68, 67, 70, 71)])
_uv = me_cube_004.uv_layers.new(name='UVMap')
_uv.uv.foreach_set('vector', [0.1345, 0.3267, 0.2037, 0.3222, 0.1926, 0.2635, 0.125, 0.2762, 0.1557, 0.4636, 0.2123, 0.446, 0.2037, 0.3222, 0.1345, 0.3267, 0.1939, 0.6112, 0.2298, 0.606, 0.2231, 0.4737, 0.1592, 0.4962, 0.1592, 0.4962, 0.2231, 0.4737, 0.2123, 0.446, 0.1557, 0.4636, 0.5399, 0.5689, 0.5672, 0.5667, 0.5819, 0.4431, 0.522, 0.4381, 0.522, 0.4381, 0.5819, 0.4431, 0.579, 0.4135, 0.5262, 0.4094, 0.5262, 0.4094, 0.579, 0.4135, 0.5907, 0.2829, 0.508, 0.2839, 0.508, 0.2839, 0.5907, 0.2829, 0.5769, 0.2231, 0.508, 0.2229, 0.8666, 0.4731, 0.8936, 0.4719, 0.9013, 0.3519, 0.8327, 0.352, 0.8327, 0.352, 0.9013, 0.3519, 0.8942, 0.3195, 0.8291, 0.3225, 0.8291, 0.3225, 0.8942, 0.3195, 0.9021, 0.1801, 0.8357, 0.1911, 0.8357, 0.1911, 0.9021, 0.1801, 0.8902, 0.1295, 0.83, 0.1315, 0.7593, 0.6782, 0.7708, 0.5526, 0.6885, 0.5484, 0.6942, 0.6727, 0.7565, 0.7066, 0.7593, 0.6782, 0.6942, 0.6727, 0.6873, 0.7014, 0.7225, 0.8358, 0.7565, 0.7066, 0.6873, 0.7014, 0.6954, 0.834, 0.2698, 0.301, 0.2603, 0.2505, 0.1926, 0.2635, 0.2037, 0.3222, 0.3004, 0.4361, 0.2698, 0.301, 0.2037, 0.3222, 0.2412, 0.4405, 0.319, 0.5875, 0.3091, 0.4678, 0.2413, 0.4703, 0.2837, 0.5958, 0.3091, 0.4678, 0.3004, 0.4361, 0.2412, 0.4405, 0.2413, 0.4703, 0.4761, 0.5689, 0.494, 0.4381, 0.4341, 0.4431, 0.4488, 0.5667, 0.494, 0.4381, 0.4898, 0.4094, 0.437, 0.4135, 0.4341, 0.4431, 0.4898, 0.4094, 0.508, 0.2839, 0.4253, 0.2829, 0.437, 0.4135, 0.508, 0.2839, 0.508, 0.2229, 0.4392, 0.2231, 0.4253, 0.2829, 0.7228, 0.4741, 0.7566, 0.3524, 0.688, 0.3521, 0.6957, 0.4727, 0.7566, 0.3524, 0.7602, 0.3231, 0.6951, 0.3199, 0.688, 0.3521, 0.7602, 0.3231, 0.7535, 0.1912, 0.6873, 0.1809, 0.6951, 0.3199, 0.7535, 0.1912, 0.7593, 0.1322, 0.6991, 0.1302, 0.6873, 0.1809, 0.8361, 0.6773, 0.9012, 0.6721, 0.9069, 0.5484, 0.8246, 0.5526, 0.8389, 0.706, 0.908, 0.701, 0.9012, 0.6721, 0.8361, 0.6773, 0.8729, 0.8344, 0.8999, 0.8328, 0.908, 0.701, 0.8389, 0.706, 0.1345, 0.3267, 0.125, 0.2762, 0.1926, 0.2635, 0.2037, 0.3222, 0.1557, 0.4636, 0.1345, 0.3267, 0.2037, 0.3222, 0.2123, 0.446, 0.1939, 0.6112, 0.1592, 0.4962, 0.2231, 0.4737, 0.2298, 0.606, 0.1592, 0.4962, 0.1557, 0.4636, 0.2123, 0.446, 0.2231, 0.4737, 0.5399, 0.5689, 0.522, 0.4381, 0.5819, 0.4431, 0.5672, 0.5667, 0.522, 0.4381, 0.5262, 0.4094, 0.579, 0.4135, 0.5819, 0.4431, 0.5262, 0.4094, 0.508, 0.2839, 0.5907, 0.2829, 0.579, 0.4135, 0.508, 0.2839, 0.508, 0.2229, 0.5769, 0.2231, 0.5907, 0.2829, 0.8666, 0.4731, 0.8327, 0.352, 0.9013, 0.3519, 0.8936, 0.4719, 0.8327, 0.352, 0.8291, 0.3225, 0.8942, 0.3195, 0.9013, 0.3519, 0.8291, 0.3225, 0.8357, 0.1911, 0.9021, 0.1801, 0.8942, 0.3195, 0.8357, 0.1911, 0.83, 0.1315, 0.8902, 0.1295, 0.9021, 0.1801, 0.7593, 0.6782, 0.6942, 0.6727, 0.6885, 0.5484, 0.7708, 0.5526, 0.7565, 0.7066, 0.6873, 0.7014, 0.6942, 0.6727, 0.7593, 0.6782, 0.7225, 0.8358, 0.6954, 0.834, 0.6873, 0.7014, 0.7565, 0.7066, 0.2698, 0.301, 0.2037, 0.3222, 0.1926, 0.2635, 0.2603, 0.2505, 0.3004, 0.4361, 0.2412, 0.4405, 0.2037, 0.3222, 0.2698, 0.301, 0.319, 0.5875, 0.2837, 0.5958, 0.2413, 0.4703, 0.3091, 0.4678, 0.3091, 0.4678, 0.2413, 0.4703, 0.2412, 0.4405, 0.3004, 0.4361, 0.4761, 0.5689, 0.4488, 0.5667, 0.4341, 0.4431, 0.494, 0.4381, 0.494, 0.4381, 0.4341, 0.4431, 0.437, 0.4135, 0.4898, 0.4094, 0.4898, 0.4094, 0.437, 0.4135, 0.4253, 0.2829, 0.508, 0.2839, 0.508, 0.2839, 0.4253, 0.2829, 0.4392, 0.2231, 0.508, 0.2229, 0.7228, 0.4741, 0.6957, 0.4727, 0.688, 0.3521, 0.7566, 0.3524, 0.7566, 0.3524, 0.688, 0.3521, 0.6951, 0.3199, 0.7602, 0.3231, 0.7602, 0.3231, 0.6951, 0.3199, 0.6873, 0.1809, 0.7535, 0.1912, 0.7535, 0.1912, 0.6873, 0.1809, 0.6991, 0.1302, 0.7593, 0.1322, 0.8361, 0.6773, 0.8246, 0.5526, 0.9069, 0.5484, 0.9012, 0.6721, 0.8389, 0.706, 0.8361, 0.6773, 0.9012, 0.6721, 0.908, 0.701, 0.8729, 0.8344, 0.8389, 0.706, 0.908, 0.701, 0.8999, 0.8328])
me_cube_004.materials.append(mat_material_001)
me_cube_004.use_mirror_vertex_groups = False
me_cube_004.use_paint_bone_selection = False
me_cube_004.use_paint_mask = True
me_cube_004.update()
me_cube_005 = bpy.data.meshes.new('Cube.005')
me_cube_005.from_pydata([(0.05528, -1.055, -0.03544), (-0.0859, -1.055, -0.03544), (0.07441, -1.122, -0.2197), (-0.105, -1.122, -0.2197), (0.05618, -1.086, -0.2556), (-0.0868, -1.086, -0.2556), (0.05618, -0.9551, -0.2692), (-0.0868, -0.9551, -0.2692), (0.07441, -0.9233, -0.2344), (-0.105, -0.9233, -0.2344), (0.05528, -0.9576, -0.05112), (-0.0859, -0.9576, -0.05112), (0.05528, 1.055, -0.03544), (-0.0859, 1.055, -0.03544), (0.07441, 1.122, -0.2197), (-0.105, 1.122, -0.2197), (0.05618, 1.086, -0.2556), (-0.0868, 1.086, -0.2556), (0.05618, 0.9551, -0.2692), (-0.0868, 0.9551, -0.2692), (0.07441, 0.9233, -0.2344), (-0.105, 0.9233, -0.2344), (0.05528, 0.9576, -0.05112), (-0.0859, 0.9576, -0.05112), (0.05528, -1.055, -0.03544), (-0.0859, -1.055, -0.03544), (0.07441, -1.122, -0.2197), (-0.105, -1.122, -0.2197), (0.05618, -1.086, -0.2556), (-0.0868, -1.086, -0.2556), (0.05618, -0.9551, -0.2692), (-0.0868, -0.9551, -0.2692), (0.07441, -0.9233, -0.2344), (-0.105, -0.9233, -0.2344), (0.05528, -0.9576, -0.05112), (-0.0859, -0.9576, -0.05112), (0.05528, 1.055, -0.03544), (-0.0859, 1.055, -0.03544), (0.07441, 1.122, -0.2197), (-0.105, 1.122, -0.2197), (0.05618, 1.086, -0.2556), (-0.0868, 1.086, -0.2556), (0.05618, 0.9551, -0.2692), (-0.0868, 0.9551, -0.2692), (0.07441, 0.9233, -0.2344), (-0.105, 0.9233, -0.2344), (0.05528, 0.9576, -0.05112), (-0.0859, 0.9576, -0.05112)], [], [(0, 2, 3, 1), (2, 4, 5, 3), (4, 6, 7, 5), (6, 8, 9, 7), (8, 10, 11, 9), (1, 3, 9, 11), (2, 0, 10, 8), (4, 2, 8, 6), (3, 5, 7, 9), (12, 13, 15, 14), (14, 15, 17, 16), (16, 17, 19, 18), (18, 19, 21, 20), (20, 21, 23, 22), (13, 23, 21, 15), (14, 20, 22, 12), (16, 18, 20, 14), (15, 21, 19, 17), (24, 25, 27, 26), (26, 27, 29, 28), (28, 29, 31, 30), (30, 31, 33, 32), (32, 33, 35, 34), (25, 35, 33, 27), (26, 32, 34, 24), (28, 30, 32, 26), (27, 33, 31, 29), (36, 38, 39, 37), (38, 40, 41, 39), (40, 42, 43, 41), (42, 44, 45, 43), (44, 46, 47, 45), (37, 39, 45, 47), (38, 36, 46, 44), (40, 38, 44, 42), (39, 41, 43, 45)])
_uv = me_cube_005.uv_layers.new(name='UVMap')
_uv.uv.foreach_set('vector', [0.9272, 0.3779, 0.9245, 0.405, 0.9507, 0.405, 0.9479, 0.3779, 0.7117, 0.9076, 0.7064, 0.9105, 0.7064, 0.9313, 0.7117, 0.9337, 0.7064, 0.9105, 0.6873, 0.9105, 0.6873, 0.9314, 0.7064, 0.9313, 0.1136, 0.8799, 0.1162, 0.8747, 0.09002, 0.8747, 0.09276, 0.8799, 0.1162, 0.8747, 0.1135, 0.8481, 0.09292, 0.8481, 0.09002, 0.8747, 0.02078, 0.8468, 0.01262, 0.8744, 0.04174, 0.8747, 0.03508, 0.8482, 0.4619, 0.8065, 0.4565, 0.7785, 0.4422, 0.7785, 0.4329, 0.8039, 0.4559, 0.8109, 0.4619, 0.8065, 0.4329, 0.8039, 0.4367, 0.8098, 0.01262, 0.8744, 0.01824, 0.8792, 0.03744, 0.8799, 0.04174, 0.8747, 0.9489, 0.169, 0.9283, 0.169, 0.9253, 0.1955, 0.9515, 0.1955, 0.9515, 0.1955, 0.9253, 0.1955, 0.928, 0.2009, 0.9489, 0.2009, 0.7599, 0.9076, 0.7599, 0.9284, 0.779, 0.9285, 0.779, 0.9077, 0.1603, 0.8782, 0.1812, 0.8782, 0.1839, 0.8732, 0.1577, 0.8732, 0.1577, 0.8732, 0.1839, 0.8732, 0.1811, 0.8464, 0.1605, 0.8464, 0.6096, 0.7742, 0.5953, 0.7756, 0.5886, 0.8021, 0.6178, 0.8018, 0.5243, 0.8065, 0.5533, 0.8039, 0.5441, 0.7785, 0.5297, 0.7785, 0.5304, 0.8109, 0.5496, 0.8098, 0.5533, 0.8039, 0.5243, 0.8065, 0.6178, 0.8018, 0.5886, 0.8021, 0.593, 0.8073, 0.6122, 0.8066, 0.9272, 0.3779, 0.9479, 0.3779, 0.9507, 0.405, 0.9245, 0.405, 0.7117, 0.9076, 0.7117, 0.9337, 0.7064, 0.9313, 0.7064, 0.9105, 0.7064, 0.9105, 0.7064, 0.9313, 0.6873, 0.9314, 0.6873, 0.9105, 0.1136, 0.8799, 0.09276, 0.8799, 0.09002, 0.8747, 0.1162, 0.8747, 0.1162, 0.8747, 0.09002, 0.8747, 0.09292, 0.8481, 0.1135, 0.8481, 0.02078, 0.8468, 0.03508, 0.8482, 0.04174, 0.8747, 0.01262, 0.8744, 0.4619, 0.8065, 0.4329, 0.8039, 0.4422, 0.7785, 0.4565, 0.7785, 0.4559, 0.8109, 0.4367, 0.8098, 0.4329, 0.8039, 0.4619, 0.8065, 0.01262, 0.8744, 0.04174, 0.8747, 0.03744, 0.8799, 0.01824, 0.8792, 0.9489, 0.169, 0.9515, 0.1955, 0.9253, 0.1955, 0.9283, 0.169, 0.9515, 0.1955, 0.9489, 0.2009, 0.928, 0.2009, 0.9253, 0.1955, 0.7599, 0.9076, 0.779, 0.9077, 0.779, 0.9285, 0.7599, 0.9284, 0.1603, 0.8782, 0.1577, 0.8732, 0.1839, 0.8732, 0.1812, 0.8782, 0.1577, 0.8732, 0.1605, 0.8464, 0.1811, 0.8464, 0.1839, 0.8732, 0.6096, 0.7742, 0.6178, 0.8018, 0.5886, 0.8021, 0.5953, 0.7756, 0.5243, 0.8065, 0.5297, 0.7785, 0.5441, 0.7785, 0.5533, 0.8039, 0.5304, 0.8109, 0.5243, 0.8065, 0.5533, 0.8039, 0.5496, 0.8098, 0.6178, 0.8018, 0.6122, 0.8066, 0.593, 0.8073, 0.5886, 0.8021])
me_cube_005.materials.append(mat_material_001)
me_cube_005.use_mirror_vertex_groups = False
me_cube_005.use_paint_bone_selection = False
me_cube_005.use_paint_mask = True
me_cube_005.update()

# ---- objects
ob_boots = bpy.data.objects.new('Boots', me_cube)
ob_torso = bpy.data.objects.new('Torso', me_cube_001)
ob_head = bpy.data.objects.new('Head', me_cube_002)
ob_bracers = bpy.data.objects.new('Bracers', me_cube_003)
ob_legs = bpy.data.objects.new('Legs', me_cube_004)
ob_hands = bpy.data.objects.new('Hands', me_cube_005)

# ---- transforms, parenting, visibility, modifiers, constraints
ob_boots.parent = None
ob_boots.location = (0.0, 0.0, 0.9409)
ob_boots.rotation_euler = (0.0, 0.0, -1.571)
ob_boots.scale = (0.3688, 0.3688, 0.3688)
ob_boots.lock_rotations_4d = False
ob_boots.empty_display_type = 'ARROWS'
ob_boots.lineart.crease_threshold = 0.0
_vg = ob_boots.vertex_groups.new(name='spine')
_vg = ob_boots.vertex_groups.new(name='spine.001')
_vg = ob_boots.vertex_groups.new(name='spine.002')
_vg = ob_boots.vertex_groups.new(name='spine.003')
_vg = ob_boots.vertex_groups.new(name='spine.004')
_vg = ob_boots.vertex_groups.new(name='spine.005')
_vg = ob_boots.vertex_groups.new(name='spine.006')
_vg = ob_boots.vertex_groups.new(name='shoulder.L')
_vg = ob_boots.vertex_groups.new(name='upper_arm.L')
_vg = ob_boots.vertex_groups.new(name='forearm.L')
_vg = ob_boots.vertex_groups.new(name='hand.L')
_vg = ob_boots.vertex_groups.new(name='shoulder.R')
_vg = ob_boots.vertex_groups.new(name='upper_arm.R')
_vg = ob_boots.vertex_groups.new(name='forearm.R')
_vg = ob_boots.vertex_groups.new(name='hand.R')
_vg = ob_boots.vertex_groups.new(name='breast.L')
_vg = ob_boots.vertex_groups.new(name='breast.R')
_vg = ob_boots.vertex_groups.new(name='pelvis.L')
_vg = ob_boots.vertex_groups.new(name='pelvis.R')
_vg = ob_boots.vertex_groups.new(name='thigh.L')
_vg = ob_boots.vertex_groups.new(name='shin.L')
_vg = ob_boots.vertex_groups.new(name='foot.L')
_vg = ob_boots.vertex_groups.new(name='toe.L')
_vg = ob_boots.vertex_groups.new(name='heel.02.L')
_vg = ob_boots.vertex_groups.new(name='thigh.R')
_vg = ob_boots.vertex_groups.new(name='shin.R')
_vg = ob_boots.vertex_groups.new(name='foot.R')
_vg = ob_boots.vertex_groups.new(name='toe.R')
_vg = ob_boots.vertex_groups.new(name='heel.02.R')
_vg = ob_boots.vertex_groups.new(name='DEF-spine')
_vg = ob_boots.vertex_groups.new(name='DEF-spine.001')
_vg = ob_boots.vertex_groups.new(name='DEF-spine.002')
_vg = ob_boots.vertex_groups.new(name='DEF-spine.003')
_vg = ob_boots.vertex_groups.new(name='DEF-spine.004')
_vg = ob_boots.vertex_groups.new(name='DEF-spine.005')
_vg = ob_boots.vertex_groups.new(name='DEF-spine.006')
_vg = ob_boots.vertex_groups.new(name='DEF-pelvis.L')
_vg = ob_boots.vertex_groups.new(name='DEF-pelvis.R')
_vg = ob_boots.vertex_groups.new(name='DEF-thigh.L')
_vg = ob_boots.vertex_groups.new(name='DEF-thigh.L.001')
_vg = ob_boots.vertex_groups.new(name='DEF-shin.L')
_vg = ob_boots.vertex_groups.new(name='DEF-shin.L.001')
_vg = ob_boots.vertex_groups.new(name='DEF-foot.L')
_vg = ob_boots.vertex_groups.new(name='DEF-toe.L')
_vg = ob_boots.vertex_groups.new(name='DEF-thigh.R')
_vg = ob_boots.vertex_groups.new(name='DEF-thigh.R.001')
_vg = ob_boots.vertex_groups.new(name='DEF-shin.R')
_vg = ob_boots.vertex_groups.new(name='DEF-shin.R.001')
_vg = ob_boots.vertex_groups.new(name='DEF-foot.R')
_vg = ob_boots.vertex_groups.new(name='DEF-toe.R')
_vg = ob_boots.vertex_groups.new(name='DEF-shoulder.L')
_vg = ob_boots.vertex_groups.new(name='DEF-upper_arm.L')
_vg = ob_boots.vertex_groups.new(name='DEF-upper_arm.L.001')
_vg = ob_boots.vertex_groups.new(name='DEF-forearm.L')
_vg = ob_boots.vertex_groups.new(name='DEF-forearm.L.001')
_vg = ob_boots.vertex_groups.new(name='DEF-hand.L')
_vg = ob_boots.vertex_groups.new(name='DEF-shoulder.R')
_vg = ob_boots.vertex_groups.new(name='DEF-upper_arm.R')
_vg = ob_boots.vertex_groups.new(name='DEF-upper_arm.R.001')
_vg = ob_boots.vertex_groups.new(name='DEF-forearm.R')
_vg = ob_boots.vertex_groups.new(name='DEF-forearm.R.001')
_vg = ob_boots.vertex_groups.new(name='DEF-hand.R')
_vg = ob_boots.vertex_groups.new(name='DEF-breast.L')
_vg = ob_boots.vertex_groups.new(name='DEF-breast.R')
ob_torso.parent = None
ob_torso.location = (0.0, 0.0, 0.9409)
ob_torso.rotation_euler = (0.0, 0.0, -1.571)
ob_torso.scale = (0.3688, 0.3688, 0.3688)
ob_torso.lock_rotations_4d = False
ob_torso.empty_display_type = 'ARROWS'
ob_torso.lineart.crease_threshold = 0.0
_vg = ob_torso.vertex_groups.new(name='spine')
_vg = ob_torso.vertex_groups.new(name='spine.001')
_vg = ob_torso.vertex_groups.new(name='spine.002')
_vg = ob_torso.vertex_groups.new(name='spine.003')
_vg = ob_torso.vertex_groups.new(name='spine.004')
_vg = ob_torso.vertex_groups.new(name='spine.005')
_vg = ob_torso.vertex_groups.new(name='spine.006')
_vg = ob_torso.vertex_groups.new(name='shoulder.L')
_vg = ob_torso.vertex_groups.new(name='upper_arm.L')
_vg = ob_torso.vertex_groups.new(name='forearm.L')
_vg = ob_torso.vertex_groups.new(name='hand.L')
_vg = ob_torso.vertex_groups.new(name='shoulder.R')
_vg = ob_torso.vertex_groups.new(name='upper_arm.R')
_vg = ob_torso.vertex_groups.new(name='forearm.R')
_vg = ob_torso.vertex_groups.new(name='hand.R')
_vg = ob_torso.vertex_groups.new(name='breast.L')
_vg = ob_torso.vertex_groups.new(name='breast.R')
_vg = ob_torso.vertex_groups.new(name='pelvis.L')
_vg = ob_torso.vertex_groups.new(name='pelvis.R')
_vg = ob_torso.vertex_groups.new(name='thigh.L')
_vg = ob_torso.vertex_groups.new(name='shin.L')
_vg = ob_torso.vertex_groups.new(name='foot.L')
_vg = ob_torso.vertex_groups.new(name='toe.L')
_vg = ob_torso.vertex_groups.new(name='heel.02.L')
_vg = ob_torso.vertex_groups.new(name='thigh.R')
_vg = ob_torso.vertex_groups.new(name='shin.R')
_vg = ob_torso.vertex_groups.new(name='foot.R')
_vg = ob_torso.vertex_groups.new(name='toe.R')
_vg = ob_torso.vertex_groups.new(name='heel.02.R')
_vg = ob_torso.vertex_groups.new(name='DEF-spine')
_vg = ob_torso.vertex_groups.new(name='DEF-spine.001')
_vg = ob_torso.vertex_groups.new(name='DEF-spine.002')
_vg = ob_torso.vertex_groups.new(name='DEF-spine.003')
_vg = ob_torso.vertex_groups.new(name='DEF-spine.004')
_vg = ob_torso.vertex_groups.new(name='DEF-spine.005')
_vg = ob_torso.vertex_groups.new(name='DEF-spine.006')
_vg = ob_torso.vertex_groups.new(name='DEF-pelvis.L')
_vg = ob_torso.vertex_groups.new(name='DEF-pelvis.R')
_vg = ob_torso.vertex_groups.new(name='DEF-thigh.L')
_vg = ob_torso.vertex_groups.new(name='DEF-thigh.L.001')
_vg = ob_torso.vertex_groups.new(name='DEF-shin.L')
_vg = ob_torso.vertex_groups.new(name='DEF-shin.L.001')
_vg = ob_torso.vertex_groups.new(name='DEF-foot.L')
_vg = ob_torso.vertex_groups.new(name='DEF-toe.L')
_vg = ob_torso.vertex_groups.new(name='DEF-thigh.R')
_vg = ob_torso.vertex_groups.new(name='DEF-thigh.R.001')
_vg = ob_torso.vertex_groups.new(name='DEF-shin.R')
_vg = ob_torso.vertex_groups.new(name='DEF-shin.R.001')
_vg = ob_torso.vertex_groups.new(name='DEF-foot.R')
_vg = ob_torso.vertex_groups.new(name='DEF-toe.R')
_vg = ob_torso.vertex_groups.new(name='DEF-shoulder.L')
_vg = ob_torso.vertex_groups.new(name='DEF-upper_arm.L')
_vg = ob_torso.vertex_groups.new(name='DEF-upper_arm.L.001')
_vg = ob_torso.vertex_groups.new(name='DEF-forearm.L')
_vg = ob_torso.vertex_groups.new(name='DEF-forearm.L.001')
_vg = ob_torso.vertex_groups.new(name='DEF-hand.L')
_vg = ob_torso.vertex_groups.new(name='DEF-shoulder.R')
_vg = ob_torso.vertex_groups.new(name='DEF-upper_arm.R')
_vg = ob_torso.vertex_groups.new(name='DEF-upper_arm.R.001')
_vg = ob_torso.vertex_groups.new(name='DEF-forearm.R')
_vg = ob_torso.vertex_groups.new(name='DEF-forearm.R.001')
_vg = ob_torso.vertex_groups.new(name='DEF-hand.R')
_vg = ob_torso.vertex_groups.new(name='DEF-breast.L')
_vg = ob_torso.vertex_groups.new(name='DEF-breast.R')
ob_head.parent = None
ob_head.location = (0.0, 0.0, 0.9409)
ob_head.rotation_euler = (0.0, 0.0, -1.571)
ob_head.scale = (0.3688, 0.3688, 0.3688)
ob_head.lock_rotations_4d = False
ob_head.empty_display_type = 'ARROWS'
ob_head.lineart.crease_threshold = 0.0
_vg = ob_head.vertex_groups.new(name='spine')
_vg = ob_head.vertex_groups.new(name='spine.001')
_vg = ob_head.vertex_groups.new(name='spine.002')
_vg = ob_head.vertex_groups.new(name='spine.003')
_vg = ob_head.vertex_groups.new(name='spine.004')
_vg = ob_head.vertex_groups.new(name='spine.005')
_vg = ob_head.vertex_groups.new(name='spine.006')
_vg = ob_head.vertex_groups.new(name='shoulder.L')
_vg = ob_head.vertex_groups.new(name='upper_arm.L')
_vg = ob_head.vertex_groups.new(name='forearm.L')
_vg = ob_head.vertex_groups.new(name='hand.L')
_vg = ob_head.vertex_groups.new(name='shoulder.R')
_vg = ob_head.vertex_groups.new(name='upper_arm.R')
_vg = ob_head.vertex_groups.new(name='forearm.R')
_vg = ob_head.vertex_groups.new(name='hand.R')
_vg = ob_head.vertex_groups.new(name='breast.L')
_vg = ob_head.vertex_groups.new(name='breast.R')
_vg = ob_head.vertex_groups.new(name='pelvis.L')
_vg = ob_head.vertex_groups.new(name='pelvis.R')
_vg = ob_head.vertex_groups.new(name='thigh.L')
_vg = ob_head.vertex_groups.new(name='shin.L')
_vg = ob_head.vertex_groups.new(name='foot.L')
_vg = ob_head.vertex_groups.new(name='toe.L')
_vg = ob_head.vertex_groups.new(name='heel.02.L')
_vg = ob_head.vertex_groups.new(name='thigh.R')
_vg = ob_head.vertex_groups.new(name='shin.R')
_vg = ob_head.vertex_groups.new(name='foot.R')
_vg = ob_head.vertex_groups.new(name='toe.R')
_vg = ob_head.vertex_groups.new(name='heel.02.R')
_vg = ob_head.vertex_groups.new(name='DEF-spine')
_vg = ob_head.vertex_groups.new(name='DEF-spine.001')
_vg = ob_head.vertex_groups.new(name='DEF-spine.002')
_vg = ob_head.vertex_groups.new(name='DEF-spine.003')
_vg = ob_head.vertex_groups.new(name='DEF-spine.004')
_vg = ob_head.vertex_groups.new(name='DEF-spine.005')
_vg = ob_head.vertex_groups.new(name='DEF-spine.006')
_vg = ob_head.vertex_groups.new(name='DEF-pelvis.L')
_vg = ob_head.vertex_groups.new(name='DEF-pelvis.R')
_vg = ob_head.vertex_groups.new(name='DEF-thigh.L')
_vg = ob_head.vertex_groups.new(name='DEF-thigh.L.001')
_vg = ob_head.vertex_groups.new(name='DEF-shin.L')
_vg = ob_head.vertex_groups.new(name='DEF-shin.L.001')
_vg = ob_head.vertex_groups.new(name='DEF-foot.L')
_vg = ob_head.vertex_groups.new(name='DEF-toe.L')
_vg = ob_head.vertex_groups.new(name='DEF-thigh.R')
_vg = ob_head.vertex_groups.new(name='DEF-thigh.R.001')
_vg = ob_head.vertex_groups.new(name='DEF-shin.R')
_vg = ob_head.vertex_groups.new(name='DEF-shin.R.001')
_vg = ob_head.vertex_groups.new(name='DEF-foot.R')
_vg = ob_head.vertex_groups.new(name='DEF-toe.R')
_vg = ob_head.vertex_groups.new(name='DEF-shoulder.L')
_vg = ob_head.vertex_groups.new(name='DEF-upper_arm.L')
_vg = ob_head.vertex_groups.new(name='DEF-upper_arm.L.001')
_vg = ob_head.vertex_groups.new(name='DEF-forearm.L')
_vg = ob_head.vertex_groups.new(name='DEF-forearm.L.001')
_vg = ob_head.vertex_groups.new(name='DEF-hand.L')
_vg = ob_head.vertex_groups.new(name='DEF-shoulder.R')
_vg = ob_head.vertex_groups.new(name='DEF-upper_arm.R')
_vg = ob_head.vertex_groups.new(name='DEF-upper_arm.R.001')
_vg = ob_head.vertex_groups.new(name='DEF-forearm.R')
_vg = ob_head.vertex_groups.new(name='DEF-forearm.R.001')
_vg = ob_head.vertex_groups.new(name='DEF-hand.R')
_vg = ob_head.vertex_groups.new(name='DEF-breast.L')
_vg = ob_head.vertex_groups.new(name='DEF-breast.R')
ob_bracers.parent = None
ob_bracers.location = (0.0, 0.0, 0.9409)
ob_bracers.rotation_euler = (0.0, 0.0, -1.571)
ob_bracers.scale = (0.3688, 0.3688, 0.3688)
ob_bracers.lock_rotations_4d = False
ob_bracers.empty_display_type = 'ARROWS'
ob_bracers.lineart.crease_threshold = 0.0
_vg = ob_bracers.vertex_groups.new(name='spine')
_vg = ob_bracers.vertex_groups.new(name='spine.001')
_vg = ob_bracers.vertex_groups.new(name='spine.002')
_vg = ob_bracers.vertex_groups.new(name='spine.003')
_vg = ob_bracers.vertex_groups.new(name='spine.004')
_vg = ob_bracers.vertex_groups.new(name='spine.005')
_vg = ob_bracers.vertex_groups.new(name='spine.006')
_vg = ob_bracers.vertex_groups.new(name='shoulder.L')
_vg = ob_bracers.vertex_groups.new(name='upper_arm.L')
_vg = ob_bracers.vertex_groups.new(name='forearm.L')
_vg = ob_bracers.vertex_groups.new(name='hand.L')
_vg = ob_bracers.vertex_groups.new(name='shoulder.R')
_vg = ob_bracers.vertex_groups.new(name='upper_arm.R')
_vg = ob_bracers.vertex_groups.new(name='forearm.R')
_vg = ob_bracers.vertex_groups.new(name='hand.R')
_vg = ob_bracers.vertex_groups.new(name='breast.L')
_vg = ob_bracers.vertex_groups.new(name='breast.R')
_vg = ob_bracers.vertex_groups.new(name='pelvis.L')
_vg = ob_bracers.vertex_groups.new(name='pelvis.R')
_vg = ob_bracers.vertex_groups.new(name='thigh.L')
_vg = ob_bracers.vertex_groups.new(name='shin.L')
_vg = ob_bracers.vertex_groups.new(name='foot.L')
_vg = ob_bracers.vertex_groups.new(name='toe.L')
_vg = ob_bracers.vertex_groups.new(name='heel.02.L')
_vg = ob_bracers.vertex_groups.new(name='thigh.R')
_vg = ob_bracers.vertex_groups.new(name='shin.R')
_vg = ob_bracers.vertex_groups.new(name='foot.R')
_vg = ob_bracers.vertex_groups.new(name='toe.R')
_vg = ob_bracers.vertex_groups.new(name='heel.02.R')
_vg = ob_bracers.vertex_groups.new(name='DEF-spine')
_vg = ob_bracers.vertex_groups.new(name='DEF-spine.001')
_vg = ob_bracers.vertex_groups.new(name='DEF-spine.002')
_vg = ob_bracers.vertex_groups.new(name='DEF-spine.003')
_vg = ob_bracers.vertex_groups.new(name='DEF-spine.004')
_vg = ob_bracers.vertex_groups.new(name='DEF-spine.005')
_vg = ob_bracers.vertex_groups.new(name='DEF-spine.006')
_vg = ob_bracers.vertex_groups.new(name='DEF-pelvis.L')
_vg = ob_bracers.vertex_groups.new(name='DEF-pelvis.R')
_vg = ob_bracers.vertex_groups.new(name='DEF-thigh.L')
_vg = ob_bracers.vertex_groups.new(name='DEF-thigh.L.001')
_vg = ob_bracers.vertex_groups.new(name='DEF-shin.L')
_vg = ob_bracers.vertex_groups.new(name='DEF-shin.L.001')
_vg = ob_bracers.vertex_groups.new(name='DEF-foot.L')
_vg = ob_bracers.vertex_groups.new(name='DEF-toe.L')
_vg = ob_bracers.vertex_groups.new(name='DEF-thigh.R')
_vg = ob_bracers.vertex_groups.new(name='DEF-thigh.R.001')
_vg = ob_bracers.vertex_groups.new(name='DEF-shin.R')
_vg = ob_bracers.vertex_groups.new(name='DEF-shin.R.001')
_vg = ob_bracers.vertex_groups.new(name='DEF-foot.R')
_vg = ob_bracers.vertex_groups.new(name='DEF-toe.R')
_vg = ob_bracers.vertex_groups.new(name='DEF-shoulder.L')
_vg = ob_bracers.vertex_groups.new(name='DEF-upper_arm.L')
_vg = ob_bracers.vertex_groups.new(name='DEF-upper_arm.L.001')
_vg = ob_bracers.vertex_groups.new(name='DEF-forearm.L')
_vg = ob_bracers.vertex_groups.new(name='DEF-forearm.L.001')
_vg = ob_bracers.vertex_groups.new(name='DEF-hand.L')
_vg = ob_bracers.vertex_groups.new(name='DEF-shoulder.R')
_vg = ob_bracers.vertex_groups.new(name='DEF-upper_arm.R')
_vg = ob_bracers.vertex_groups.new(name='DEF-upper_arm.R.001')
_vg = ob_bracers.vertex_groups.new(name='DEF-forearm.R')
_vg = ob_bracers.vertex_groups.new(name='DEF-forearm.R.001')
_vg = ob_bracers.vertex_groups.new(name='DEF-hand.R')
_vg = ob_bracers.vertex_groups.new(name='DEF-breast.L')
_vg = ob_bracers.vertex_groups.new(name='DEF-breast.R')
ob_legs.parent = None
ob_legs.location = (0.0, 0.0, 0.9409)
ob_legs.rotation_euler = (0.0, 0.0, -1.571)
ob_legs.scale = (0.3688, 0.3688, 0.3688)
ob_legs.lock_rotations_4d = False
ob_legs.empty_display_type = 'ARROWS'
ob_legs.lineart.crease_threshold = 0.0
_vg = ob_legs.vertex_groups.new(name='spine')
_vg = ob_legs.vertex_groups.new(name='spine.001')
_vg = ob_legs.vertex_groups.new(name='spine.002')
_vg = ob_legs.vertex_groups.new(name='spine.003')
_vg = ob_legs.vertex_groups.new(name='spine.004')
_vg = ob_legs.vertex_groups.new(name='spine.005')
_vg = ob_legs.vertex_groups.new(name='spine.006')
_vg = ob_legs.vertex_groups.new(name='shoulder.L')
_vg = ob_legs.vertex_groups.new(name='upper_arm.L')
_vg = ob_legs.vertex_groups.new(name='forearm.L')
_vg = ob_legs.vertex_groups.new(name='hand.L')
_vg = ob_legs.vertex_groups.new(name='shoulder.R')
_vg = ob_legs.vertex_groups.new(name='upper_arm.R')
_vg = ob_legs.vertex_groups.new(name='forearm.R')
_vg = ob_legs.vertex_groups.new(name='hand.R')
_vg = ob_legs.vertex_groups.new(name='breast.L')
_vg = ob_legs.vertex_groups.new(name='breast.R')
_vg = ob_legs.vertex_groups.new(name='pelvis.L')
_vg = ob_legs.vertex_groups.new(name='pelvis.R')
_vg = ob_legs.vertex_groups.new(name='thigh.L')
_vg = ob_legs.vertex_groups.new(name='shin.L')
_vg = ob_legs.vertex_groups.new(name='foot.L')
_vg = ob_legs.vertex_groups.new(name='toe.L')
_vg = ob_legs.vertex_groups.new(name='heel.02.L')
_vg = ob_legs.vertex_groups.new(name='thigh.R')
_vg = ob_legs.vertex_groups.new(name='shin.R')
_vg = ob_legs.vertex_groups.new(name='foot.R')
_vg = ob_legs.vertex_groups.new(name='toe.R')
_vg = ob_legs.vertex_groups.new(name='heel.02.R')
_vg = ob_legs.vertex_groups.new(name='DEF-spine')
_vg = ob_legs.vertex_groups.new(name='DEF-spine.001')
_vg = ob_legs.vertex_groups.new(name='DEF-spine.002')
_vg = ob_legs.vertex_groups.new(name='DEF-spine.003')
_vg = ob_legs.vertex_groups.new(name='DEF-spine.004')
_vg = ob_legs.vertex_groups.new(name='DEF-spine.005')
_vg = ob_legs.vertex_groups.new(name='DEF-spine.006')
_vg = ob_legs.vertex_groups.new(name='DEF-pelvis.L')
_vg = ob_legs.vertex_groups.new(name='DEF-pelvis.R')
_vg = ob_legs.vertex_groups.new(name='DEF-thigh.L')
_vg = ob_legs.vertex_groups.new(name='DEF-thigh.L.001')
_vg = ob_legs.vertex_groups.new(name='DEF-shin.L')
_vg = ob_legs.vertex_groups.new(name='DEF-shin.L.001')
_vg = ob_legs.vertex_groups.new(name='DEF-foot.L')
_vg = ob_legs.vertex_groups.new(name='DEF-toe.L')
_vg = ob_legs.vertex_groups.new(name='DEF-thigh.R')
_vg = ob_legs.vertex_groups.new(name='DEF-thigh.R.001')
_vg = ob_legs.vertex_groups.new(name='DEF-shin.R')
_vg = ob_legs.vertex_groups.new(name='DEF-shin.R.001')
_vg = ob_legs.vertex_groups.new(name='DEF-foot.R')
_vg = ob_legs.vertex_groups.new(name='DEF-toe.R')
_vg = ob_legs.vertex_groups.new(name='DEF-shoulder.L')
_vg = ob_legs.vertex_groups.new(name='DEF-upper_arm.L')
_vg = ob_legs.vertex_groups.new(name='DEF-upper_arm.L.001')
_vg = ob_legs.vertex_groups.new(name='DEF-forearm.L')
_vg = ob_legs.vertex_groups.new(name='DEF-forearm.L.001')
_vg = ob_legs.vertex_groups.new(name='DEF-hand.L')
_vg = ob_legs.vertex_groups.new(name='DEF-shoulder.R')
_vg = ob_legs.vertex_groups.new(name='DEF-upper_arm.R')
_vg = ob_legs.vertex_groups.new(name='DEF-upper_arm.R.001')
_vg = ob_legs.vertex_groups.new(name='DEF-forearm.R')
_vg = ob_legs.vertex_groups.new(name='DEF-forearm.R.001')
_vg = ob_legs.vertex_groups.new(name='DEF-hand.R')
_vg = ob_legs.vertex_groups.new(name='DEF-breast.L')
_vg = ob_legs.vertex_groups.new(name='DEF-breast.R')
ob_hands.parent = None
ob_hands.location = (0.0, 0.0, 0.9409)
ob_hands.rotation_euler = (0.0, 0.0, -1.571)
ob_hands.scale = (0.3688, 0.3688, 0.3688)
ob_hands.lock_rotations_4d = False
ob_hands.empty_display_type = 'ARROWS'
ob_hands.lineart.crease_threshold = 0.0
_vg = ob_hands.vertex_groups.new(name='spine')
_vg = ob_hands.vertex_groups.new(name='spine.001')
_vg = ob_hands.vertex_groups.new(name='spine.002')
_vg = ob_hands.vertex_groups.new(name='spine.003')
_vg = ob_hands.vertex_groups.new(name='spine.004')
_vg = ob_hands.vertex_groups.new(name='spine.005')
_vg = ob_hands.vertex_groups.new(name='spine.006')
_vg = ob_hands.vertex_groups.new(name='shoulder.L')
_vg = ob_hands.vertex_groups.new(name='upper_arm.L')
_vg = ob_hands.vertex_groups.new(name='forearm.L')
_vg = ob_hands.vertex_groups.new(name='hand.L')
_vg = ob_hands.vertex_groups.new(name='shoulder.R')
_vg = ob_hands.vertex_groups.new(name='upper_arm.R')
_vg = ob_hands.vertex_groups.new(name='forearm.R')
_vg = ob_hands.vertex_groups.new(name='hand.R')
_vg = ob_hands.vertex_groups.new(name='breast.L')
_vg = ob_hands.vertex_groups.new(name='breast.R')
_vg = ob_hands.vertex_groups.new(name='pelvis.L')
_vg = ob_hands.vertex_groups.new(name='pelvis.R')
_vg = ob_hands.vertex_groups.new(name='thigh.L')
_vg = ob_hands.vertex_groups.new(name='shin.L')
_vg = ob_hands.vertex_groups.new(name='foot.L')
_vg = ob_hands.vertex_groups.new(name='toe.L')
_vg = ob_hands.vertex_groups.new(name='heel.02.L')
_vg = ob_hands.vertex_groups.new(name='thigh.R')
_vg = ob_hands.vertex_groups.new(name='shin.R')
_vg = ob_hands.vertex_groups.new(name='foot.R')
_vg = ob_hands.vertex_groups.new(name='toe.R')
_vg = ob_hands.vertex_groups.new(name='heel.02.R')
_vg = ob_hands.vertex_groups.new(name='DEF-spine')
_vg = ob_hands.vertex_groups.new(name='DEF-spine.001')
_vg = ob_hands.vertex_groups.new(name='DEF-spine.002')
_vg = ob_hands.vertex_groups.new(name='DEF-spine.003')
_vg = ob_hands.vertex_groups.new(name='DEF-spine.004')
_vg = ob_hands.vertex_groups.new(name='DEF-spine.005')
_vg = ob_hands.vertex_groups.new(name='DEF-spine.006')
_vg = ob_hands.vertex_groups.new(name='DEF-pelvis.L')
_vg = ob_hands.vertex_groups.new(name='DEF-pelvis.R')
_vg = ob_hands.vertex_groups.new(name='DEF-thigh.L')
_vg = ob_hands.vertex_groups.new(name='DEF-thigh.L.001')
_vg = ob_hands.vertex_groups.new(name='DEF-shin.L')
_vg = ob_hands.vertex_groups.new(name='DEF-shin.L.001')
_vg = ob_hands.vertex_groups.new(name='DEF-foot.L')
_vg = ob_hands.vertex_groups.new(name='DEF-toe.L')
_vg = ob_hands.vertex_groups.new(name='DEF-thigh.R')
_vg = ob_hands.vertex_groups.new(name='DEF-thigh.R.001')
_vg = ob_hands.vertex_groups.new(name='DEF-shin.R')
_vg = ob_hands.vertex_groups.new(name='DEF-shin.R.001')
_vg = ob_hands.vertex_groups.new(name='DEF-foot.R')
_vg = ob_hands.vertex_groups.new(name='DEF-toe.R')
_vg = ob_hands.vertex_groups.new(name='DEF-shoulder.L')
_vg = ob_hands.vertex_groups.new(name='DEF-upper_arm.L')
_vg = ob_hands.vertex_groups.new(name='DEF-upper_arm.L.001')
_vg = ob_hands.vertex_groups.new(name='DEF-forearm.L')
_vg = ob_hands.vertex_groups.new(name='DEF-forearm.L.001')
_vg = ob_hands.vertex_groups.new(name='DEF-hand.L')
_vg = ob_hands.vertex_groups.new(name='DEF-shoulder.R')
_vg = ob_hands.vertex_groups.new(name='DEF-upper_arm.R')
_vg = ob_hands.vertex_groups.new(name='DEF-upper_arm.R.001')
_vg = ob_hands.vertex_groups.new(name='DEF-forearm.R')
_vg = ob_hands.vertex_groups.new(name='DEF-forearm.R.001')
_vg = ob_hands.vertex_groups.new(name='DEF-hand.R')
_vg = ob_hands.vertex_groups.new(name='DEF-breast.L')
_vg = ob_hands.vertex_groups.new(name='DEF-breast.R')

# ---- collection membership
col_collection.objects.link(ob_boots)
col_collection.objects.link(ob_torso)
col_collection.objects.link(ob_head)
col_collection.objects.link(ob_bracers)
col_collection.objects.link(ob_legs)
col_collection.objects.link(ob_hands)

# ---- scene / render settings (as saved in the file)
scene.frame_start = 1; scene.frame_end = 250; scene.frame_set(19)
scene.render.engine = 'BLENDER_EEVEE_NEXT'
scene.render.bake_bias = 0.0
scene.render.bake_samples = 0
scene.cycles.sampling_pattern = 'TABULATED_SOBOL'
scene.eevee.use_volume_custom_range = False
bpy.context.view_layer.update()

# ---- added for rendering (the .blend has no active camera and no usable light): camera, sun
cam_auto = bpy.data.cameras.new('AutoCamera')
cam_auto.lens = 50.0
cam_auto.sensor_width = 36.0
cam_auto.clip_end = 1000.0
ob_auto_camera = bpy.data.objects.new('AutoCamera', cam_auto)
scene.collection.objects.link(ob_auto_camera)
ob_auto_camera.location = (1.9556, -2.36034, 2.52176)
ob_auto_camera.rotation_euler = (1.09748, -7.21219e-08, 0.694738)
scene.camera = ob_auto_camera
light_auto_sun = bpy.data.lights.new('AutoSun', 'SUN')
light_auto_sun.energy = 3.0
light_auto_sun.angle = 0.0523599
ob_auto_sun = bpy.data.objects.new('AutoSun', light_auto_sun)
scene.collection.objects.link(ob_auto_sun)
ob_auto_sun.rotation_euler = (0.872665, 0.174533, 0.523599)
bpy.context.view_layer.update()

